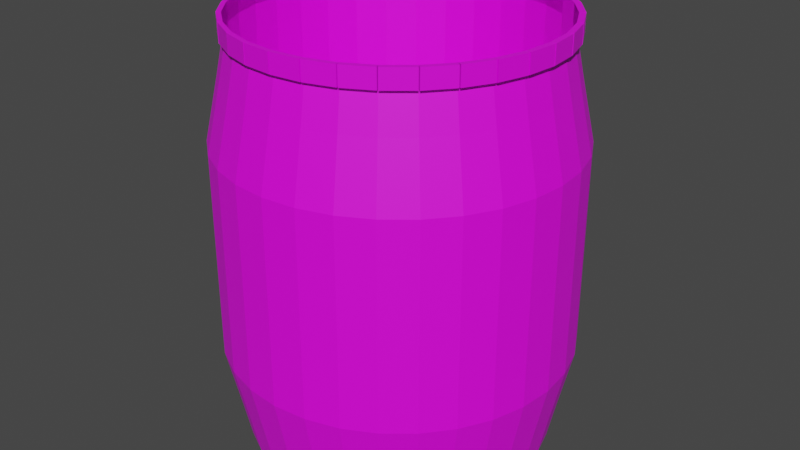 # Source: barrel_1.blend  (saved by Blender 2.80.75; exported with 4.5.12 LTS)
import bpy
from mathutils import Matrix  # noqa: F401  (used for matrix-valued properties, if any)

bpy.ops.wm.read_factory_settings(use_empty=True)
scene = bpy.context.scene
scene.name = 'Scene'

# ---- collections
col_collection = bpy.data.collections.new('Collection'); scene.collection.children.link(col_collection)

# ---- images (referenced by path relative to the original .blend; pixels are not part of the script)
import os
ASSET_DIR = os.environ.get("B2B_ASSET_DIR", "")  # directory of the original .blend (textures are referenced by path, not embedded)
HERE = os.path.dirname(os.path.abspath(__file__))  # packed textures are extracted next to this script under _unpacked/

def load_image(name, relpath, width, height, colorspace="sRGB"):
    """Load a texture the original file referenced (path relative to the .blend, or extracted next to this script)."""
    p = next((c for c in (os.path.join(HERE, relpath), os.path.join(ASSET_DIR, relpath)) if relpath and os.path.exists(c)), "")
    if p:
        img = bpy.data.images.load(p, check_existing=True)
        img.name = name
    else:  # same state as the original file: an image datablock whose file is absent (Cycles renders it pink)
        img = bpy.data.images.new(name, width, height)
        img.source = "FILE"
        img.filepath = "//" + (relpath or name)
    img.colorspace_settings.name = colorspace
    return img
img_dark_wood_2_jpg = load_image('dark_wood_2.jpg', 'dark_wood_2.jpg', 1024, 1024, 'sRGB')
img_stained_iron_jpg = load_image('stained_iron.jpg', 'stained_iron.jpg', 1024, 1024, 'sRGB')
img_dark_iron_jpg = load_image('dark_iron.jpg', 'dark_iron.jpg', 1024, 1024, 'sRGB')

# ---- materials (node trees are filled in below, after node groups)
mat_dark_wood = bpy.data.materials.new('Dark Wood')
mat_dark_wood.use_transparent_shadow = False
mat_stained_iron = bpy.data.materials.new('Stained Iron')
mat_stained_iron.use_transparent_shadow = False
mat_dark_iron = bpy.data.materials.new('Dark Iron')
mat_dark_iron.use_transparent_shadow = False

# ---- material node trees
mat_dark_wood.use_nodes = True; mat_dark_wood.node_tree.nodes.clear()
_N = mat_dark_wood.node_tree.nodes; _L = mat_dark_wood.node_tree.links
n0 = _N.new('ShaderNodeOutputMaterial'); n0.name = 'Material Output'; n0.location = (300, 300)
n1 = _N.new('ShaderNodeBsdfPrincipled'); n1.name = 'Principled BSDF'; n1.location = (10, 300)
n1.distribution = 'GGX'
n1.subsurface_method = 'BURLEY'
n1.inputs[3].default_value = 1.45
n1.inputs[27].default_value = (0.0, 0.0, 0.0, 1.0)
n1.inputs[28].default_value = 1.0
n2 = _N.new('ShaderNodeTexImage'); n2.name = 'Image Texture'; n2.location = (-280, 270)
n2.image = img_dark_wood_2_jpg
_L.new(n1.outputs[0], n0.inputs[0])
_L.new(n2.outputs[0], n1.inputs[0])
n0.is_active_output = True
mat_stained_iron.use_nodes = True; mat_stained_iron.node_tree.nodes.clear()
_N = mat_stained_iron.node_tree.nodes; _L = mat_stained_iron.node_tree.links
n0 = _N.new('ShaderNodeOutputMaterial'); n0.name = 'Material Output'; n0.location = (300, 300)
n1 = _N.new('ShaderNodeBsdfPrincipled'); n1.name = 'Principled BSDF'; n1.location = (10, 300)
n1.distribution = 'GGX'
n1.subsurface_method = 'BURLEY'
n1.inputs[3].default_value = 1.45
n1.inputs[27].default_value = (0.0, 0.0, 0.0, 1.0)
n1.inputs[28].default_value = 1.0
n2 = _N.new('ShaderNodeTexImage'); n2.name = 'Image Texture'; n2.location = (-280, 270)
n2.image = img_stained_iron_jpg
_L.new(n1.outputs[0], n0.inputs[0])
_L.new(n2.outputs[0], n1.inputs[0])
n0.is_active_output = True
mat_dark_iron.use_nodes = True; mat_dark_iron.node_tree.nodes.clear()
_N = mat_dark_iron.node_tree.nodes; _L = mat_dark_iron.node_tree.links
n0 = _N.new('ShaderNodeOutputMaterial'); n0.name = 'Material Output'; n0.location = (300, 300)
n1 = _N.new('ShaderNodeBsdfPrincipled'); n1.name = 'Principled BSDF'; n1.location = (10, 300)
n1.distribution = 'GGX'
n1.subsurface_method = 'BURLEY'
n1.inputs[3].default_value = 1.45
n1.inputs[27].default_value = (0.0, 0.0, 0.0, 1.0)
n1.inputs[28].default_value = 1.0
n2 = _N.new('ShaderNodeTexImage'); n2.name = 'Image Texture'; n2.location = (-280, 270)
n2.image = img_dark_iron_jpg
_L.new(n1.outputs[0], n0.inputs[0])
_L.new(n2.outputs[0], n1.inputs[0])
n0.is_active_output = True

# ---- world
world_world = bpy.data.worlds.new('World'); scene.world = world_world
world_world.use_nodes = True; world_world.node_tree.nodes.clear()
_N = world_world.node_tree.nodes; _L = world_world.node_tree.links
n0 = _N.new('ShaderNodeOutputWorld'); n0.name = 'World Output'; n0.location = (300, 300)
n1 = _N.new('ShaderNodeBackground'); n1.name = 'Background'; n1.location = (10, 300)
n1.inputs[0].default_value = (0.05088, 0.05088, 0.05088, 1.0)
_L.new(n1.outputs[0], n0.inputs[0])
n0.is_active_output = True
world_world.color = (0.05088, 0.05088, 0.05088)
world_world.use_sun_shadow = False
world_world.sun_shadow_jitter_overblur = 0.0

# ---- meshes
me_cylinder = bpy.data.meshes.new('Cylinder')
me_cylinder.from_pydata([(0.0, 1.0, -1.0), (0.0, 1.0, 1.0), (0.1951, 0.9808, -1.0), (0.1951, 0.9808, 1.0), (0.3827, 0.9239, -1.0), (0.3827, 0.9239, 1.0), (0.5556, 0.8315, -1.0), (0.5556, 0.8315, 1.0), (0.7071, 0.7071, -1.0), (0.7071, 0.7071, 1.0), (0.8315, 0.5556, -1.0), (0.8315, 0.5556, 1.0), (0.9239, 0.3827, -1.0), (0.9239, 0.3827, 1.0), (0.9808, 0.1951, -1.0), (0.9808, 0.1951, 1.0), (1.0, 7.55e-08, -1.0), (1.0, 7.55e-08, 1.0), (0.9808, -0.1951, -1.0), (0.9808, -0.1951, 1.0), (0.9239, -0.3827, -1.0), (0.9239, -0.3827, 1.0), (0.8315, -0.5556, -1.0), (0.8315, -0.5556, 1.0), (0.7071, -0.7071, -1.0), (0.7071, -0.7071, 1.0), (0.5556, -0.8315, -1.0), (0.5556, -0.8315, 1.0), (0.3827, -0.9239, -1.0), (0.3827, -0.9239, 1.0), (0.1951, -0.9808, -1.0), (0.1951, -0.9808, 1.0), (-3.258e-07, -1.0, -1.0), (-3.258e-07, -1.0, 1.0), (-0.1951, -0.9808, -1.0), (-0.1951, -0.9808, 1.0), (-0.3827, -0.9239, -1.0), (-0.3827, -0.9239, 1.0), (-0.5556, -0.8315, -1.0), (-0.5556, -0.8315, 1.0), (-0.7071, -0.7071, -1.0), (-0.7071, -0.7071, 1.0), (-0.8315, -0.5556, -1.0), (-0.8315, -0.5556, 1.0), (-0.9239, -0.3827, -1.0), (-0.9239, -0.3827, 1.0), (-0.9808, -0.1951, -1.0), (-0.9808, -0.1951, 1.0), (-1.0, 9.656e-07, -1.0), (-1.0, 9.656e-07, 1.0), (-0.9808, 0.1951, -1.0), (-0.9808, 0.1951, 1.0), (-0.9239, 0.3827, -1.0), (-0.9239, 0.3827, 1.0), (-0.8315, 0.5556, -1.0), (-0.8315, 0.5556, 1.0), (-0.7071, 0.7071, -1.0), (-0.7071, 0.7071, 1.0), (-0.5556, 0.8315, -1.0), (-0.5556, 0.8315, 1.0), (-0.3827, 0.9239, -1.0), (-0.3827, 0.9239, 1.0), (-0.1951, 0.9808, -1.0), (-0.1951, 0.9808, 1.0), (-5.305e-09, 1.05, -0.817), (-5.305e-09, 1.05, 0.817), (0.2048, 1.03, 0.817), (0.2048, 1.03, -0.817), (0.4018, 0.9701, 0.817), (0.4018, 0.9701, -0.817), (0.5833, 0.873, 0.817), (0.5833, 0.873, -0.817), (0.7425, 0.7425, 0.817), (0.7425, 0.7425, -0.817), (0.873, 0.5833, 0.817), (0.873, 0.5833, -0.817), (0.9701, 0.4018, 0.817), (0.9701, 0.4018, -0.817), (1.03, 0.2048, 0.817), (1.03, 0.2048, -0.817), (1.05, 6.354e-08, 0.817), (1.05, 6.354e-08, -0.817), (1.03, -0.2048, 0.817), (1.03, -0.2048, -0.817), (0.9701, -0.4018, 0.817), (0.9701, -0.4018, -0.817), (0.873, -0.5833, 0.817), (0.873, -0.5833, -0.817), (0.7425, -0.7425, 0.817), (0.7425, -0.7425, -0.817), (0.5833, -0.873, 0.817), (0.5833, -0.873, -0.817), (0.4018, -0.9701, 0.817), (0.4018, -0.9701, -0.817), (0.2048, -1.03, 0.817), (0.2048, -1.03, -0.817), (-3.474e-07, -1.05, 0.817), (-3.474e-07, -1.05, -0.817), (-0.2048, -1.03, 0.817), (-0.2048, -1.03, -0.817), (-0.4018, -0.9701, 0.817), (-0.4018, -0.9701, -0.817), (-0.5833, -0.873, 0.817), (-0.5833, -0.873, -0.817), (-0.7425, -0.7425, 0.817), (-0.7425, -0.7425, -0.817), (-0.873, -0.5833, 0.817), (-0.873, -0.5833, -0.817), (-0.9701, -0.4018, 0.817), (-0.9701, -0.4018, -0.817), (-1.03, -0.2048, 0.817), (-1.03, -0.2048, -0.817), (-1.05, 9.981e-07, 0.817), (-1.05, 9.981e-07, -0.817), (-1.03, 0.2048, 0.817), (-1.03, 0.2048, -0.817), (-0.9701, 0.4018, 0.817), (-0.9701, 0.4018, -0.817), (-0.873, 0.5833, 0.817), (-0.873, 0.5833, -0.817), (-0.7425, 0.7425, 0.817), (-0.7425, 0.7425, -0.817), (-0.5833, 0.873, 0.817), (-0.5833, 0.873, -0.817), (-0.4018, 0.9701, 0.817), (-0.4018, 0.9701, -0.817), (-0.2048, 1.03, 0.817), (-0.2048, 1.03, -0.817), (-5.35e-09, 1.139, -0.5079), (-5.35e-09, 1.139, 0.5079), (0.2223, 1.117, 0.5079), (0.2223, 1.117, -0.5079), (0.436, 1.053, 0.5079), (0.436, 1.053, -0.5079), (0.633, 0.9473, 0.5079), (0.633, 0.9473, -0.5079), (0.8056, 0.8056, 0.5079), (0.8056, 0.8056, -0.5079), (0.9473, 0.633, 0.5079), (0.9473, 0.633, -0.5079), (1.053, 0.436, 0.5079), (1.053, 0.436, -0.5079), (1.117, 0.2223, 0.5079), (1.117, 0.2223, -0.5079), (1.139, 4.34e-08, 0.5079), (1.139, 4.34e-08, -0.5079), (1.117, -0.2223, 0.5079), (1.117, -0.2223, -0.5079), (1.053, -0.436, 0.5079), (1.053, -0.436, -0.5079), (0.9473, -0.633, 0.5079), (0.9473, -0.633, -0.5079), (0.8056, -0.8056, 0.5079), (0.8056, -0.8056, -0.5079), (0.633, -0.9473, 0.5079), (0.633, -0.9473, -0.5079), (0.436, -1.053, 0.5079), (0.436, -1.053, -0.5079), (0.2223, -1.117, 0.5079), (0.2223, -1.117, -0.5079), (-3.766e-07, -1.139, 0.5079), (-3.766e-07, -1.139, -0.5079), (-0.2223, -1.117, 0.5079), (-0.2223, -1.117, -0.5079), (-0.436, -1.053, 0.5079), (-0.436, -1.053, -0.5079), (-0.633, -0.9473, 0.5079), (-0.633, -0.9473, -0.5079), (-0.8056, -0.8056, 0.5079), (-0.8056, -0.8056, -0.5079), (-0.9473, -0.633, 0.5079), (-0.9473, -0.633, -0.5079), (-1.053, -0.436, 0.5079), (-1.053, -0.436, -0.5079), (-1.117, -0.2223, 0.5079), (-1.117, -0.2223, -0.5079), (-1.139, 1.057e-06, 0.5079), (-1.139, 1.057e-06, -0.5079), (-1.117, 0.2223, 0.5079), (-1.117, 0.2223, -0.5079), (-1.053, 0.436, 0.5079), (-1.053, 0.436, -0.5079), (-0.9473, 0.633, 0.5079), (-0.9473, 0.633, -0.5079), (-0.8056, 0.8056, 0.5079), (-0.8056, 0.8056, -0.5079), (-0.633, 0.9473, 0.5079), (-0.633, 0.9473, -0.5079), (-0.436, 1.053, 0.5079), (-0.436, 1.053, -0.5079), (-0.2223, 1.117, 0.5079), (-0.2223, 1.117, -0.5079), (0.1951, 0.9808, 1.0), (0.0, 1.0, 1.0), (0.3827, 0.9239, 1.0), (0.5556, 0.8315, 1.0), (0.7071, 0.7071, 1.0), (0.8315, 0.5556, 1.0), (0.9239, 0.3827, 1.0), (0.9808, 0.1951, 1.0), (1.0, 7.55e-08, 1.0), (0.9808, -0.1951, 1.0), (0.9239, -0.3827, 1.0), (0.8315, -0.5556, 1.0), (0.7071, -0.7071, 1.0), (0.5556, -0.8315, 1.0), (0.3827, -0.9239, 1.0), (0.1951, -0.9808, 1.0), (-3.258e-07, -1.0, 1.0), (-0.1951, -0.9808, 1.0), (-0.3827, -0.9239, 1.0), (-0.5556, -0.8315, 1.0), (-0.7071, -0.7071, 1.0), (-0.8315, -0.5556, 1.0), (-0.9239, -0.3827, 1.0), (-0.9808, -0.1951, 1.0), (-1.0, 9.656e-07, 1.0), (-0.9808, 0.1951, 1.0), (-0.9239, 0.3827, 1.0), (-0.8315, 0.5556, 1.0), (-0.7071, 0.7071, 1.0), (-0.5556, 0.8315, 1.0), (-0.3827, 0.9239, 1.0), (-0.1951, 0.9808, 1.0), (0.1951, 0.9808, 1.091), (-1.059e-08, 1.0, 1.091), (0.3827, 0.9239, 1.091), (0.5556, 0.8315, 1.091), (0.7071, 0.7071, 1.091), (0.8315, 0.5556, 1.091), (0.9239, 0.3827, 1.091), (0.9808, 0.1951, 1.091), (1.0, 7.55e-08, 1.091), (0.9808, -0.1951, 1.091), (0.9239, -0.3827, 1.091), (0.8315, -0.5556, 1.091), (0.7071, -0.7071, 1.091), (0.5556, -0.8315, 1.091), (0.3827, -0.9239, 1.091), (0.1951, -0.9808, 1.091), (-3.364e-07, -1.0, 1.091), (-0.1951, -0.9808, 1.091), (-0.3827, -0.9239, 1.091), (-0.5556, -0.8315, 1.091), (-0.7071, -0.7071, 1.091), (-0.8315, -0.5556, 1.091), (-0.9239, -0.3827, 1.091), (-0.9808, -0.1951, 1.091), (-1.0, 9.656e-07, 1.091), (-0.9808, 0.1951, 1.091), (-0.9239, 0.3827, 1.091), (-0.8315, 0.5556, 1.091), (-0.7071, 0.7071, 1.091), (-0.5556, 0.8315, 1.091), (-0.3827, 0.9239, 1.091), (-0.1951, 0.9808, 1.091), (0.1951, 0.9808, 1.091), (-1.059e-08, 1.0, 1.091), (0.3827, 0.9239, 1.091), (0.5556, 0.8315, 1.091), (0.7071, 0.7071, 1.091), (0.8315, 0.5556, 1.091), (0.9239, 0.3827, 1.091), (0.9808, 0.1951, 1.091), (1.0, 7.55e-08, 1.091), (0.9808, -0.1951, 1.091), (0.9239, -0.3827, 1.091), (0.8315, -0.5556, 1.091), (0.7071, -0.7071, 1.091), (0.5556, -0.8315, 1.091), (0.3827, -0.9239, 1.091), (0.1951, -0.9808, 1.091), (-3.364e-07, -1.0, 1.091), (-0.1951, -0.9808, 1.091), (-0.3827, -0.9239, 1.091), (-0.5556, -0.8315, 1.091), (-0.7071, -0.7071, 1.091), (-0.8315, -0.5556, 1.091), (-0.9239, -0.3827, 1.091), (-0.9808, -0.1951, 1.091), (-1.0, 9.656e-07, 1.091), (-0.9808, 0.1951, 1.091), (-0.9239, 0.3827, 1.091), (-0.8315, 0.5556, 1.091), (-0.7071, 0.7071, 1.091), (-0.5556, 0.8315, 1.091), (-0.3827, 0.9239, 1.091), (-0.1951, 0.9808, 1.091), (0.1951, 0.9808, -0.1818), (-8.882e-16, 1.0, -0.1818), (0.3827, 0.9239, -0.1818), (0.5556, 0.8315, -0.1818), (0.7071, 0.7071, -0.1818), (0.8315, 0.5556, -0.1818), (0.9239, 0.3827, -0.1818), (0.9808, 0.1951, -0.1818), (1.0, 7.55e-08, -0.1818), (0.9808, -0.1951, -0.1818), (0.9239, -0.3827, -0.1818), (0.8315, -0.5556, -0.1818), (0.7071, -0.7071, -0.1818), (0.5556, -0.8315, -0.1818), (0.3827, -0.9239, -0.1818), (0.1951, -0.9808, -0.1818), (-3.258e-07, -1.0, -0.1818), (-0.1951, -0.9808, -0.1818), (-0.3827, -0.9239, -0.1818), (-0.5556, -0.8315, -0.1818), (-0.7071, -0.7071, -0.1818), (-0.8315, -0.5556, -0.1818), (-0.9239, -0.3827, -0.1818), (-0.9808, -0.1951, -0.1818), (-1.0, 9.656e-07, -0.1818), (-0.9808, 0.1951, -0.1818), (-0.9239, 0.3827, -0.1818), (-0.8315, 0.5556, -0.1818), (-0.7071, 0.7071, -0.1818), (-0.5556, 0.8315, -0.1818), (-0.3827, 0.9239, -0.1818), (-0.1951, 0.9808, -0.1818), (0.7071, 0.7071, 1.0), (0.5556, 0.8315, 1.0), (0.7071, 0.7071, 1.091), (0.5556, 0.8315, 1.091), (0.7329, 0.7385, 1.0), (0.5814, 0.8629, 1.0), (0.7329, 0.7385, 1.091), (0.5814, 0.8629, 1.091), (0.5744, 0.8666, 1.0), (0.4015, 0.959, 1.0), (0.5744, 0.8666, 1.091), (0.4015, 0.959, 1.091), (0.394, 0.9613, 1.0), (0.2064, 1.018, 1.0), (0.394, 0.9613, 1.091), (0.2064, 1.018, 1.091), (0.1988, 1.019, 1.0), (0.003759, 1.038, 1.0), (0.1988, 1.019, 1.091), (0.003759, 1.038, 1.091), (-0.003686, 1.037, 1.0), (-0.1988, 1.018, 1.0), (-0.003686, 1.037, 1.091), (-0.1988, 1.018, 1.091), (-0.2058, 1.016, 1.0), (-0.3934, 0.9592, 1.0), (-0.2058, 1.016, 1.091), (-0.3934, 0.9592, 1.091), (-0.3997, 0.9558, 1.0), (-0.5726, 0.8634, 1.0), (-0.3997, 0.9558, 1.091), (-0.5726, 0.8634, 1.091), (-0.5556, 0.8315, 1.091), (-0.7071, 0.7071, 1.091), (-0.5556, 0.8315, -0.1818), (-0.7071, 0.7071, -0.1818), (-0.5781, 0.8589, 1.0), (-0.7296, 0.7345, 1.0), (-0.5781, 0.8589, 1.091), (-0.7296, 0.7345, 1.091), (-0.734, 0.7292, 1.0), (-0.8584, 0.5776, 1.0), (-0.734, 0.7292, 1.091), (-0.8584, 0.5776, 1.091), (-0.8616, 0.5717, 1.0), (-0.954, 0.3988, 1.0), (-0.8616, 0.5717, 1.091), (-0.954, 0.3988, 1.091), (-0.9559, 0.3924, 1.0), (-1.013, 0.2048, 1.0), (-0.9559, 0.3924, 1.091), (-1.013, 0.2048, 1.091), (-1.013, 0.1983, 1.0), (-1.033, 0.003219, 1.0), (-1.013, 0.1983, 1.091), (-1.033, 0.003219, 1.091), (-1.032, -0.003155, 1.0), (-1.013, -0.1982, 1.0), (-1.032, -0.003155, 1.091), (-1.013, -0.1982, 1.091), (-1.011, -0.2043, 1.0), (-0.9541, -0.3919, 1.0), (-1.011, -0.2043, 1.091), (-0.9541, -0.3919, 1.091), (-0.9512, -0.3973, 1.0), (-0.8588, -0.5702, 1.0), (-0.9512, -0.3973, 1.091), (-0.8588, -0.5702, 1.091), (-0.855, -0.5748, 1.0), (-0.7306, -0.7264, 1.0), (-0.855, -0.5748, 1.091), (-0.7306, -0.7264, 1.091), (-0.726, -0.7301, 1.0), (-0.5745, -0.8545, 1.0), (-0.726, -0.7301, 1.091), (-0.5745, -0.8545, 1.091), (-0.5693, -0.8572, 1.0), (-0.3965, -0.9497, 1.0), (-0.5693, -0.8572, 1.091), (-0.3965, -0.9497, 1.091), (-0.391, -0.9513, 1.0), (-0.2034, -1.008, 1.0), (-0.391, -0.9513, 1.091), (-0.2034, -1.008, 1.091), (-0.1978, -1.009, 1.0), (-0.002756, -1.028, 1.0), (-0.1978, -1.009, 1.091), (-0.002756, -1.028, 1.091), (0.002702, -1.027, 1.0), (0.1978, -1.008, 1.0), (0.002702, -1.027, 1.091), (0.1978, -1.008, 1.091), (0.1951, -0.9808, 1.091), (0.3827, -0.9239, 1.091), (0.1951, -0.9808, -0.1818), (0.3827, -0.9239, -0.1818), (0.2029, -1.007, 1.0), (0.3905, -0.9498, 1.0), (0.2029, -1.007, 1.091), (0.3905, -0.9498, 1.091), (0.3952, -0.9473, 1.0), (0.5681, -0.8549, 1.0), (0.3952, -0.9473, 1.091), (0.5681, -0.8549, 1.091), (0.5721, -0.8516, 1.0), (0.7236, -0.7272, 1.0), (0.5721, -0.8516, 1.091), (0.7236, -0.7272, 1.091), (0.7268, -0.7233, 1.0), (0.8512, -0.5718, 1.0), (0.7268, -0.7233, 1.091), (0.8512, -0.5718, 1.091), (0.8535, -0.5674, 1.0), (0.9459, -0.3945, 1.0), (0.8535, -0.5674, 1.091), (0.9459, -0.3945, 1.091), (0.9239, -0.3827, 1.091), (0.9808, -0.1951, 1.091), (0.9239, -0.3827, -0.1818), (0.9808, -0.1951, -0.1818), (0.9474, -0.3898, 1.0), (1.004, -0.2022, 1.0), (0.9474, -0.3898, 1.091), (1.004, -0.2022, 1.091), (1.005, -0.1974, 1.0), (1.024, -0.002359, 1.0), (1.005, -0.1974, 1.091), (1.024, -0.002359, 1.091), (1.023, 0.002314, 1.0), (1.004, 0.1974, 1.0), (1.023, 0.002314, 1.091), (1.004, 0.1974, 1.091), (1.003, 0.2018, 1.0), (0.946, 0.3894, 1.0), (1.003, 0.2018, 1.091), (0.946, 0.3894, 1.091), (0.9439, 0.3934, 1.0), (0.8515, 0.5663, 1.0), (0.9439, 0.3934, 1.091), (0.8515, 0.5663, 1.091), (0.8623, 0.5809, 1.0), (0.7379, 0.7324, 1.0), (0.8623, 0.5809, 1.091), (0.7379, 0.7324, 1.091), (0.7379, 0.7324, 1.091), (0.7379, 0.7324, 1.0), (0.9584, 0.4011, 1.0), (0.866, 0.574, 1.0), (0.9584, 0.4011, 1.091), (0.866, 0.574, 1.091), (1.017, 0.2062, 1.0), (0.9606, 0.3938, 1.0), (1.017, 0.2062, 1.091), (0.9606, 0.3938, 1.091), (1.037, 0.003686, 1.0), (1.018, 0.1988, 1.0), (1.037, 0.003686, 1.091), (1.018, 0.1988, 1.091), (0.9808, -0.1951, 1.091), (1.0, 7.55e-08, 1.091), (1.005, -0.1974, 1.091), (1.024, -0.002359, 1.091), (1.017, -0.1987, 1.0), (1.037, -0.003615, 1.0), (1.017, -0.1987, 1.091), (1.037, -0.003615, 1.091), (0.9585, -0.3932, 1.0), (1.015, -0.2056, 1.0), (0.9585, -0.3932, 1.091), (1.015, -0.2056, 1.091), (0.8628, -0.5723, 1.0), (0.9552, -0.3994, 1.0), (0.8628, -0.5723, 1.091), (0.9552, -0.3994, 1.091), (0.734, -0.7292, 1.0), (0.8584, -0.5776, 1.0), (0.734, -0.7292, 1.091), (0.8584, -0.5776, 1.091), (0.5772, -0.8579, 1.0), (0.7288, -0.7335, 1.0), (0.5772, -0.8579, 1.091), (0.7288, -0.7335, 1.091), (0.3985, -0.9534, 1.0), (0.5714, -0.861, 1.0), (0.3985, -0.9534, 1.091), (0.5714, -0.861, 1.091), (0.2046, -1.012, 1.0), (0.3922, -0.9553, 1.0), (0.2046, -1.012, 1.091), (0.3922, -0.9553, 1.091), (0.003156, -1.032, 1.0), (0.1982, -1.013, 1.0), (0.003156, -1.032, 1.091), (0.1982, -1.013, 1.091), (-0.1982, -1.012, 1.0), (-0.003096, -1.031, 1.0), (-0.1982, -1.012, 1.091), (-0.003096, -1.031, 1.091), (-0.3917, -0.9535, 1.0), (-0.2041, -1.01, 1.0), (-0.3917, -0.9535, 1.091), (-0.2041, -1.01, 1.091)], [(203, 299)], [(65, 1, 3, 66), (66, 3, 5, 68), (68, 5, 7, 70), (70, 7, 9, 72), (72, 9, 11, 74), (74, 11, 13, 76), (76, 13, 15, 78), (78, 15, 17, 80), (80, 17, 19, 82), (82, 19, 21, 84), (84, 21, 23, 86), (86, 23, 25, 88), (88, 25, 27, 90), (90, 27, 29, 92), (92, 29, 31, 94), (94, 31, 33, 96), (96, 33, 35, 98), (98, 35, 37, 100), (100, 37, 39, 102), (102, 39, 41, 104), (104, 41, 43, 106), (106, 43, 45, 108), (108, 45, 47, 110), (110, 47, 49, 112), (112, 49, 51, 114), (114, 51, 53, 116), (116, 53, 55, 118), (118, 55, 57, 120), (120, 57, 59, 122), (122, 59, 61, 124), (21, 19, 201, 202), (124, 61, 63, 126), (126, 63, 1, 65), (0, 2, 4, 6, 8, 10, 12, 14, 16, 18, 20, 22, 24, 26, 28, 30, 32, 34, 36, 38, 40, 42, 44, 46, 48, 50, 52, 54, 56, 58, 60, 62), (62, 127, 64, 0), (190, 126, 65, 129), (60, 125, 127, 62), (188, 124, 126, 190), (58, 123, 125, 60), (186, 122, 124, 188), (56, 121, 123, 58), (184, 120, 122, 186), (54, 119, 121, 56), (182, 118, 120, 184), (52, 117, 119, 54), (180, 116, 118, 182), (50, 115, 117, 52), (178, 114, 116, 180), (48, 113, 115, 50), (176, 112, 114, 178), (46, 111, 113, 48), (174, 110, 112, 176), (44, 109, 111, 46), (172, 108, 110, 174), (42, 107, 109, 44), (170, 106, 108, 172), (40, 105, 107, 42), (168, 104, 106, 170), (38, 103, 105, 40), (166, 102, 104, 168), (36, 101, 103, 38), (164, 100, 102, 166), (34, 99, 101, 36), (162, 98, 100, 164), (32, 97, 99, 34), (160, 96, 98, 162), (30, 95, 97, 32), (158, 94, 96, 160), (28, 93, 95, 30), (156, 92, 94, 158), (26, 91, 93, 28), (154, 90, 92, 156), (24, 89, 91, 26), (152, 88, 90, 154), (22, 87, 89, 24), (150, 86, 88, 152), (20, 85, 87, 22), (148, 84, 86, 150), (18, 83, 85, 20), (146, 82, 84, 148), (16, 81, 83, 18), (144, 80, 82, 146), (14, 79, 81, 16), (142, 78, 80, 144), (12, 77, 79, 14), (140, 76, 78, 142), (10, 75, 77, 12), (138, 74, 76, 140), (8, 73, 75, 10), (136, 72, 74, 138), (6, 71, 73, 8), (134, 70, 72, 136), (4, 69, 71, 6), (132, 68, 70, 134), (2, 67, 69, 4), (130, 66, 68, 132), (0, 64, 67, 2), (129, 65, 66, 130), (64, 128, 131, 67), (128, 129, 130, 131), (67, 131, 133, 69), (131, 130, 132, 133), (69, 133, 135, 71), (133, 132, 134, 135), (71, 135, 137, 73), (135, 134, 136, 137), (73, 137, 139, 75), (137, 136, 138, 139), (75, 139, 141, 77), (139, 138, 140, 141), (77, 141, 143, 79), (141, 140, 142, 143), (79, 143, 145, 81), (143, 142, 144, 145), (81, 145, 147, 83), (145, 144, 146, 147), (83, 147, 149, 85), (147, 146, 148, 149), (85, 149, 151, 87), (149, 148, 150, 151), (87, 151, 153, 89), (151, 150, 152, 153), (89, 153, 155, 91), (153, 152, 154, 155), (91, 155, 157, 93), (155, 154, 156, 157), (93, 157, 159, 95), (157, 156, 158, 159), (95, 159, 161, 97), (159, 158, 160, 161), (97, 161, 163, 99), (161, 160, 162, 163), (99, 163, 165, 101), (163, 162, 164, 165), (101, 165, 167, 103), (165, 164, 166, 167), (103, 167, 169, 105), (167, 166, 168, 169), (105, 169, 171, 107), (169, 168, 170, 171), (107, 171, 173, 109), (171, 170, 172, 173), (109, 173, 175, 111), (173, 172, 174, 175), (111, 175, 177, 113), (175, 174, 176, 177), (113, 177, 179, 115), (177, 176, 178, 179), (115, 179, 181, 117), (179, 178, 180, 181), (117, 181, 183, 119), (181, 180, 182, 183), (119, 183, 185, 121), (183, 182, 184, 185), (121, 185, 187, 123), (185, 184, 186, 187), (123, 187, 189, 125), (187, 186, 188, 189), (125, 189, 191, 127), (189, 188, 190, 191), (127, 191, 128, 64), (191, 190, 129, 128), (218, 217, 249, 250), (39, 37, 210, 211), (57, 55, 219, 220), (13, 11, 197, 198), (31, 29, 206, 207), (49, 47, 215, 216), (5, 3, 192, 194), (23, 21, 202, 203), (41, 39, 211, 212), (59, 57, 220, 221), (15, 13, 198, 199), (33, 31, 207, 208), (51, 49, 216, 217), (7, 5, 194, 195), (25, 23, 203, 204), (43, 41, 212, 213), (61, 59, 221, 222), (17, 15, 199, 200), (35, 33, 208, 209), (53, 51, 217, 218), (9, 7, 195, 196), (27, 25, 204, 205), (45, 43, 213, 214), (63, 61, 222, 223), (19, 17, 200, 201), (37, 35, 209, 210), (55, 53, 218, 219), (11, 9, 196, 197), (29, 27, 205, 206), (47, 45, 214, 215), (3, 1, 193, 192), (1, 63, 223, 193), (238, 237, 269, 270), (205, 204, 236, 237), (219, 218, 250, 251), (206, 205, 237, 238), (192, 193, 225, 224), (220, 219, 251, 252), (207, 206, 238, 239), (194, 192, 224, 226), (221, 220, 252, 253), (208, 207, 239, 240), (195, 194, 226, 227), (222, 221, 253, 254), (209, 208, 240, 241), (196, 195, 321, 320), (223, 222, 254, 255), (210, 209, 241, 242), (197, 196, 228, 229), (193, 223, 255, 225), (211, 210, 242, 243), (198, 197, 229, 230), (212, 211, 243, 244), (199, 198, 230, 231), (213, 212, 244, 245), (200, 199, 231, 232), (246, 214, 384, 386), (201, 200, 232, 233), (215, 214, 246, 247), (202, 201, 233, 234), (216, 215, 247, 248), (203, 202, 234, 235), (217, 216, 248, 249), (204, 203, 235, 236), (273, 272, 304, 305), (224, 225, 257, 256), (252, 251, 283, 284), (239, 238, 270, 271), (226, 224, 256, 258), (253, 252, 284, 285), (240, 239, 271, 272), (227, 226, 258, 259), (254, 253, 285, 286), (241, 240, 272, 273), (228, 227, 259, 260), (255, 254, 286, 287), (242, 241, 273, 274), (229, 228, 260, 261), (225, 255, 287, 257), (243, 242, 274, 275), (230, 229, 261, 262), (244, 243, 275, 276), (231, 230, 262, 263), (245, 244, 276, 277), (232, 231, 263, 264), (246, 245, 277, 278), (233, 232, 264, 265), (247, 246, 278, 279), (234, 233, 265, 266), (248, 247, 279, 280), (235, 234, 266, 267), (249, 248, 280, 281), (236, 235, 267, 268), (250, 249, 281, 282), (237, 236, 268, 269), (251, 250, 282, 283), (288, 289, 319, 318, 317, 316, 315, 314, 313, 312, 311, 310, 309, 308, 307, 306, 305, 304, 303, 302, 301, 300, 299, 298, 297, 296, 295, 294, 293, 292, 291, 290), (260, 259, 291, 292), (287, 286, 318, 319), (274, 273, 305, 306), (261, 260, 292, 293), (257, 287, 319, 289), (275, 274, 306, 307), (262, 261, 293, 294), (276, 275, 307, 308), (263, 262, 294, 295), (277, 276, 308, 309), (264, 263, 295, 296), (278, 277, 309, 310), (265, 264, 296, 297), (279, 278, 310, 311), (298, 266, 436, 438), (280, 279, 311, 312), (267, 266, 298, 299), (281, 280, 312, 313), (268, 267, 299, 300), (282, 281, 313, 314), (269, 268, 300, 301), (283, 282, 314, 315), (270, 269, 301, 302), (256, 257, 289, 288), (284, 283, 315, 316), (271, 270, 413, 412), (258, 256, 288, 290), (284, 316, 355, 353), (272, 271, 303, 304), (259, 258, 290, 291), (286, 285, 317, 318), (218, 217, 369, 368), (280, 281, 374, 375), (280, 216, 376, 378), (278, 279, 382, 383), (278, 214, 213, 277), (213, 212, 389, 388), (276, 212, 392, 394), (211, 210, 397, 396), (209, 273, 403, 401), (208, 209, 404, 405), (271, 207, 409, 411), (207, 271, 270, 206), (270, 269, 423, 422), (205, 269, 426, 424), (268, 267, 431, 430), (203, 267, 266, 202), (202, 266, 265, 201), (264, 447, 481, 479), (263, 199, 449, 451), (198, 199, 452, 453), (261, 197, 457, 459), (197, 261, 260, 196), (218, 282, 367, 365), (220, 219, 361, 360), (222, 221, 349, 348), (223, 222, 345, 344), (193, 223, 341, 340), (193, 257, 339, 337), (194, 192, 333, 332), (258, 259, 330, 331), (322, 320, 324, 326), (227, 228, 322, 323), (195, 227, 323, 321), (228, 196, 320, 322), (324, 325, 327, 326), (323, 322, 326, 327), (321, 323, 327, 325), (320, 321, 325, 324), (330, 328, 329, 331), (259, 195, 328, 330), (195, 194, 329, 328), (194, 258, 331, 329), (333, 335, 334, 332), (192, 256, 335, 333), (256, 258, 334, 335), (258, 194, 332, 334), (337, 339, 338, 336), (257, 256, 338, 339), (256, 192, 336, 338), (192, 193, 337, 336), (343, 342, 340, 341), (257, 193, 340, 342), (287, 257, 342, 343), (223, 287, 343, 341), (345, 347, 346, 344), (287, 223, 344, 346), (222, 286, 347, 345), (286, 287, 346, 347), (349, 351, 350, 348), (221, 285, 351, 349), (285, 286, 350, 351), (286, 222, 348, 350), (352, 353, 355, 354), (285, 284, 353, 352), (317, 285, 352, 354), (316, 317, 354, 355), (353, 220, 357, 359), (356, 358, 359, 357), (221, 352, 358, 356), (220, 221, 356, 357), (352, 353, 359, 358), (362, 360, 361, 363), (284, 220, 360, 362), (283, 284, 362, 363), (219, 283, 363, 361), (366, 364, 365, 367), (219, 218, 365, 364), (283, 219, 364, 366), (282, 283, 366, 367), (369, 371, 370, 368), (282, 218, 368, 370), (281, 282, 370, 371), (217, 281, 371, 369), (374, 372, 373, 375), (216, 280, 375, 373), (281, 217, 372, 374), (217, 216, 373, 372), (378, 376, 377, 379), (216, 215, 377, 376), (279, 280, 378, 379), (215, 279, 379, 377), (382, 380, 381, 383), (214, 278, 383, 381), (279, 215, 380, 382), (215, 214, 381, 380), (384, 385, 387, 386), (214, 213, 385, 384), (213, 245, 387, 385), (245, 246, 386, 387), (390, 388, 389, 391), (212, 276, 391, 389), (276, 277, 390, 391), (277, 213, 388, 390), (394, 392, 393, 395), (211, 275, 395, 393), (212, 211, 393, 392), (275, 276, 394, 395), (398, 396, 397, 399), (274, 275, 398, 399), (275, 211, 396, 398), (210, 274, 399, 397), (402, 400, 518, 520), (210, 209, 401, 400), (273, 274, 402, 403), (274, 210, 400, 402), (407, 405, 515, 517), (273, 272, 407, 406), (209, 273, 406, 404), (272, 208, 405, 407), (408, 410, 512, 510), (207, 208, 408, 409), (208, 272, 410, 408), (272, 271, 411, 410), (412, 413, 415, 414), (302, 303, 414, 415), (270, 302, 415, 413), (303, 271, 412, 414), (412, 207, 416, 418), (419, 418, 508, 509), (207, 206, 417, 416), (413, 412, 418, 419), (206, 413, 419, 417), (420, 422, 504, 502), (269, 205, 421, 423), (206, 270, 422, 420), (205, 206, 420, 421), (427, 425, 499, 501), (204, 205, 424, 425), (269, 268, 427, 426), (268, 204, 425, 427), (428, 430, 496, 494), (267, 203, 429, 431), (204, 268, 430, 428), (203, 204, 428, 429), (266, 267, 434, 435), (436, 437, 439, 438), (435, 434, 492, 493), (265, 297, 439, 437), (203, 202, 433, 432), (202, 266, 435, 433), (266, 265, 437, 436), (297, 298, 438, 439), (437, 201, 441, 443), (443, 441, 487, 489), (201, 202, 440, 441), (202, 436, 442, 440), (444, 446, 484, 482), (201, 265, 446, 444), (264, 200, 445, 447), (200, 201, 444, 445), (449, 448, 474, 475), (199, 200, 448, 449), (264, 263, 451, 450), (200, 264, 450, 448), (455, 453, 471, 473), (263, 262, 455, 454), (199, 263, 454, 452), (262, 198, 453, 455), (456, 458, 468, 466), (197, 198, 456, 457), (262, 261, 459, 458), (198, 262, 458, 456), (320, 260, 463, 465), (462, 460, 461, 464, 465, 463), (197, 196, 461, 460), (261, 197, 460, 462), (260, 261, 462, 463), (322, 320, 465, 464), (196, 322, 464, 461), (466, 468, 469, 467), (457, 456, 466, 467), (459, 457, 467, 469), (458, 459, 469, 468), (470, 472, 473, 471), (454, 455, 473, 472), (452, 454, 472, 470), (453, 452, 470, 471), (474, 476, 477, 475), (451, 449, 475, 477), (450, 451, 477, 476), (448, 450, 476, 474), (478, 479, 481, 480), (265, 264, 479, 478), (446, 265, 478, 480), (447, 446, 480, 481), (482, 484, 485, 483), (445, 444, 482, 483), (447, 445, 483, 485), (446, 447, 485, 484), (486, 488, 489, 487), (440, 442, 488, 486), (441, 440, 486, 487), (491, 493, 492, 490), (432, 433, 491, 490), (434, 432, 490, 492), (433, 435, 493, 491), (494, 496, 497, 495), (429, 428, 494, 495), (431, 429, 495, 497), (430, 431, 497, 496), (498, 500, 501, 499), (426, 427, 501, 500), (424, 426, 500, 498), (425, 424, 498, 499), (502, 504, 505, 503), (421, 420, 502, 503), (423, 421, 503, 505), (422, 423, 505, 504), (507, 509, 508, 506), (418, 416, 506, 508), (416, 417, 507, 506), (417, 419, 509, 507), (510, 512, 513, 511), (409, 408, 510, 511), (411, 409, 511, 513), (410, 411, 513, 512), (514, 516, 517, 515), (406, 407, 517, 516), (404, 406, 516, 514), (405, 404, 514, 515), (520, 518, 519, 521), (400, 401, 519, 518), (401, 403, 521, 519), (403, 402, 520, 521), (436, 437, 443, 489, 488, 442)])
me_cylinder.polygons.foreach_set('material_index', [0, 0, 0, 0, 0, 0, 0, 0, 0, 0, 0, 0, 0, 0, 0, 0, 0, 0, 0, 0, 0, 0, 0, 0, 0, 0, 0, 0, 0, 0, 0, 0, 0, 0, 0, 0, 0, 0, 0, 0, 0, 0, 0, 0, 0, 0, 0, 0, 0, 0, 0, 0, 0, 0, 0, 0, 0, 0, 0, 0, 0, 0, 0, 0, 0, 0, 0, 0, 0, 0, 0, 0, 0, 0, 0, 0, 0, 0, 0, 0, 0, 0, 0, 0, 0, 0, 0, 0, 0, 0, 0, 0, 0, 0, 0, 0, 0, 0, 0, 0, 0, 0, 0, 0, 0, 0, 0, 0, 0, 0, 0, 0, 0, 0, 0, 0, 0, 0, 0, 0, 0, 0, 0, 0, 0, 0, 0, 0, 0, 0, 0, 0, 0, 0, 0, 0, 0, 0, 0, 0, 0, 0, 0, 0, 0, 0, 0, 0, 0, 0, 0, 0, 0, 0, 0, 0, 0, 0, 0, 0, 0, 0, 0, 0, 0, 0, 0, 0, 0, 0, 0, 0, 0, 0, 0, 0, 0, 0, 0, 0, 0, 0, 0, 0, 0, 0, 0, 0, 0, 0, 0, 0, 0, 0, 0, 0, 0, 0, 0, 0, 0, 0, 0, 0, 0, 0, 0, 0, 0, 0, 0, 0, 0, 0, 0, 0, 0, 0, 0, 0, 0, 0, 0, 0, 0, 0, 0, 0, 0, 0, 0, 0, 0, 0, 0, 0, 0, 0, 0, 0, 0, 0, 0, 0, 0, 0, 0, 0, 0, 0, 0, 0, 0, 0, 0, 0, 0, 0, 0, 0, 0, 0, 0, 0, 0, 0, 0, 0, 0, 0, 0, 0, 0, 0, 0, 0, 0, 0, 0, 0, 0, 0, 0, 0, 0, 0, 0, 0, 0, 0, 0, 2, 0, 2, 0, 0, 0, 0, 0, 0, 0, 0, 1, 0, 1, 0, 0, 0, 0, 0, 0, 0, 0, 0, 0, 0, 0, 0, 0, 1, 0, 0, 0, 0, 1, 1, 0, 0, 1, 0, 0, 0, 1, 0, 1, 0, 1, 1, 0, 0, 1, 0, 1, 0, 1, 0, 0, 1, 1, 0, 1, 0, 0, 0, 0, 0, 0, 1, 0, 0, 1, 1, 0, 1, 0, 1, 0, 0, 1, 1, 0, 1, 0, 2, 0, 0, 0, 2, 0, 2, 0, 2, 0, 0, 0, 2, 0, 0, 1, 2, 0, 1, 0, 2, 0, 0, 1, 2, 1, 0, 0, 0, 0, 1, 0, 0, 1, 0, 0, 0, 0, 0, 0, 0, 0, 0, 0, 0, 1, 0, 1, 0, 0, 0, 0, 0, 0, 0, 1, 0, 0, 0, 0, 0, 1, 0, 1, 0, 0, 0, 0, 0, 0, 0, 0, 0, 0, 0, 0, 0, 0, 0, 1, 0, 0, 1, 0, 0, 0, 0, 1, 0, 0, 1, 0, 0, 1, 0, 0, 1, 0, 0, 1, 1, 1, 0, 0, 1, 0, 1, 0, 1, 0, 0, 0, 1, 0, 0, 1, 1, 0, 0, 1, 0, 0, 0, 1, 0, 0, 1, 1, 1, 0, 0, 1, 0, 0, 1, 2, 0, 0, 0, 2, 0, 0, 0, 2, 1, 0, 0, 2, 0, 0, 1, 1])
_uv = me_cylinder.uv_layers.new(name='UVMap')
_uv.uv.foreach_set('vector', [-1.599, 1.579, -1.601, 1.515, -1.498, 1.515, -1.49, 1.579, -1.49, 1.579, -1.498, 1.515, -1.401, 1.515, -1.388, 1.579, -1.388, 1.579, -1.401, 1.515, -1.314, 1.515, -1.297, 1.579, -1.297, 1.579, -1.314, 1.515, -1.239, 1.515, -1.218, 1.579, 0.1738, -1.188, 0.1945, -1.251, 0.2689, -1.251, 0.2519, -1.188, 0.2519, -1.188, 0.2689, -1.251, 0.3564, -1.251, 0.3437, -1.188, 0.3437, -1.188, 0.3564, -1.251, 0.4536, -1.251, 0.4458, -1.188, 0.4458, -1.188, 0.4536, -1.251, 0.5567, -1.251, 0.5541, -1.188, 0.5541, -1.188, 0.5567, -1.251, 0.6619, -1.251, 0.6646, -1.188, 0.6646, -1.188, 0.6619, -1.251, 0.7651, -1.251, 0.7729, -1.188, 0.7729, -1.188, 0.7651, -1.251, 0.8623, -1.251, 0.875, -1.188, 0.875, -1.188, 0.8623, -1.251, 0.9498, -1.251, 0.9668, -1.188, 0.9668, -1.188, 0.9498, -1.251, 1.024, -1.251, 1.045, -1.188, 0.9118, 0.8732, 0.8939, 0.9599, 0.8014, 0.9599, 0.8148, 0.8732, 0.8148, 0.8732, 0.8014, 0.9599, 0.6987, 0.9599, 0.707, 0.8732, 0.707, 0.8732, 0.6987, 0.9599, 0.5897, 0.9599, 0.5925, 0.8732, 0.5925, 0.8732, 0.5897, 0.9599, 0.4785, 0.9599, 0.4757, 0.8732, 0.4757, 0.8732, 0.4785, 0.9599, 0.3695, 0.9599, 0.3613, 0.8732, 0.3613, 0.8732, 0.3695, 0.9599, 0.2668, 0.9599, 0.2534, 0.8732, 0.2534, 0.8732, 0.2668, 0.9599, 0.1743, 0.9599, 0.1564, 0.8732, 0.9187, 0.8787, 0.898, 0.9667, 0.8236, 0.9667, 0.8406, 0.8787, 0.8406, 0.8787, 0.8236, 0.9667, 0.7361, 0.9667, 0.7488, 0.8787, 0.7488, 0.8787, 0.7361, 0.9667, 0.6389, 0.9667, 0.6467, 0.8787, 0.6467, 0.8787, 0.6389, 0.9667, 0.5357, 0.9667, 0.5384, 0.8787, 0.5384, 0.8787, 0.5357, 0.9667, 0.4305, 0.9667, 0.4279, 0.8787, 0.4279, 0.8787, 0.4305, 0.9667, 0.3274, 0.9667, 0.3196, 0.8787, 0.3196, 0.8787, 0.3274, 0.9667, 0.2302, 0.9667, 0.2175, 0.8787, 0.2175, 0.8787, 0.2302, 0.9667, 0.1427, 0.9667, 0.1257, 0.8787, -2.011, 1.579, -1.994, 1.515, -1.907, 1.515, -1.92, 1.579, -1.92, 1.579, -1.907, 1.515, -1.81, 1.515, -1.818, 1.579, -2.472, -1.599, -2.472, -1.599, -2.472, -1.599, -2.472, -1.599, -1.818, 1.579, -1.81, 1.515, -1.707, 1.515, -1.709, 1.579, -1.709, 1.579, -1.707, 1.515, -1.601, 1.515, -1.599, 1.579, -1.938, -0.873, -1.938, -0.9411, -1.917, -1.008, -1.877, -1.071, -1.819, -1.127, -1.744, -1.176, -1.657, -1.213, -1.56, -1.24, -1.457, -1.253, -1.351, -1.253, -1.248, -1.24, -1.151, -1.213, -1.064, -1.176, -0.9891, -1.127, -0.9307, -1.071, -0.8904, -1.008, -0.8699, -0.9411, -0.8699, -0.873, -0.8904, -0.8062, -0.9307, -0.7433, -0.9891, -0.6866, -1.064, -0.6385, -1.151, -0.6006, -1.248, -0.5746, -1.351, -0.5613, -1.457, -0.5613, -1.56, -0.5746, -1.657, -0.6006, -1.744, -0.6385, -1.819, -0.6866, -1.877, -0.7433, -1.917, -0.8062, -1.707, 2.21, -1.709, 2.146, -1.599, 2.146, -1.601, 2.21, -1.714, 1.686, -1.709, 1.579, -1.599, 1.579, -1.594, 1.686, -1.81, 2.21, -1.818, 2.146, -1.709, 2.146, -1.707, 2.21, -1.831, 1.686, -1.818, 1.579, -1.709, 1.579, -1.714, 1.686, -1.907, 2.21, -1.92, 2.146, -1.818, 2.146, -1.81, 2.21, -1.942, 1.686, -1.92, 1.579, -1.818, 1.579, -1.831, 1.686, -1.994, 2.21, -2.011, 2.146, -1.92, 2.146, -1.907, 2.21, -2.042, 1.686, -2.011, 1.579, -1.92, 1.579, -1.942, 1.686, 0.2302, 0.005483, 0.2175, 0.09345, 0.1257, 0.09345, 0.1427, 0.005483, 0.1949, 0.7302, 0.2175, 0.8787, 0.1257, 0.8787, 0.09528, 0.7302, 0.3274, 0.005483, 0.3196, 0.09345, 0.2175, 0.09345, 0.2302, 0.005483, 0.3057, 0.7302, 0.3196, 0.8787, 0.2175, 0.8787, 0.1949, 0.7302, 0.4305, 0.005483, 0.4279, 0.09345, 0.3196, 0.09345, 0.3274, 0.005483, 0.4232, 0.7302, 0.4279, 0.8787, 0.3196, 0.8787, 0.3057, 0.7302, 0.5357, 0.005483, 0.5384, 0.09345, 0.4279, 0.09345, 0.4305, 0.005483, 0.5431, 0.7302, 0.5384, 0.8787, 0.4279, 0.8787, 0.4232, 0.7302, 0.6389, 0.005483, 0.6467, 0.09345, 0.5384, 0.09345, 0.5357, 0.005483, 0.6606, 0.7302, 0.6467, 0.8787, 0.5384, 0.8787, 0.5431, 0.7302, 0.7361, 0.005483, 0.7488, 0.09345, 0.6467, 0.09345, 0.6389, 0.005483, 0.7713, 0.7302, 0.7488, 0.8787, 0.6467, 0.8787, 0.6606, 0.7302, 0.8236, 0.005483, 0.8406, 0.09345, 0.7488, 0.09345, 0.7361, 0.005483, 0.871, 0.7302, 0.8406, 0.8787, 0.7488, 0.8787, 0.7713, 0.7302, 0.898, 0.005483, 0.9187, 0.09345, 0.8406, 0.09345, 0.8236, 0.005483, 0.9557, 0.7302, 0.9187, 0.8787, 0.8406, 0.8787, 0.871, 0.7302, 0.2668, 0.01226, 0.2534, 0.09898, 0.1564, 0.09898, 0.1743, 0.01226, 0.2295, 0.7267, 0.2534, 0.8732, 0.1564, 0.8732, 0.1242, 0.7267, 0.3695, 0.01226, 0.3613, 0.09898, 0.2534, 0.09898, 0.2668, 0.01226, 0.3466, 0.7267, 0.3613, 0.8732, 0.2534, 0.8732, 0.2295, 0.7267, 0.4785, 0.01226, 0.4757, 0.09898, 0.3613, 0.09898, 0.3695, 0.01226, 0.4708, 0.7267, 0.4757, 0.8732, 0.3613, 0.8732, 0.3466, 0.7267, 0.5897, 0.01226, 0.5925, 0.09898, 0.4757, 0.09898, 0.4785, 0.01226, 0.5974, 0.7267, 0.5925, 0.8732, 0.4757, 0.8732, 0.4708, 0.7267, 0.6987, 0.01226, 0.707, 0.09898, 0.5925, 0.09898, 0.5897, 0.01226, 0.7216, 0.7267, 0.707, 0.8732, 0.5925, 0.8732, 0.5974, 0.7267, 0.8014, 0.01226, 0.8148, 0.09898, 0.707, 0.09898, 0.6987, 0.01226, 0.8387, 0.7267, 0.8148, 0.8732, 0.707, 0.8732, 0.7216, 0.7267, 0.8939, 0.01226, 0.9118, 0.09898, 0.8148, 0.09898, 0.8014, 0.01226, 0.944, 0.7267, 0.9118, 0.8732, 0.8148, 0.8732, 0.8387, 0.7267, 0.9498, -0.5563, 0.9668, -0.6199, 1.045, -0.6199, 1.024, -0.5563, 0.9972, -1.08, 0.9668, -1.188, 1.045, -1.188, 1.082, -1.08, 0.8623, -0.5563, 0.875, -0.6199, 0.9668, -0.6199, 0.9498, -0.5563, 0.8975, -1.08, 0.875, -1.188, 0.9668, -1.188, 0.9972, -1.08, 0.7651, -0.5563, 0.7729, -0.6199, 0.875, -0.6199, 0.8623, -0.5563, 0.7868, -1.08, 0.7729, -1.188, 0.875, -1.188, 0.8975, -1.08, 0.6619, -0.5563, 0.6646, -0.6199, 0.7729, -0.6199, 0.7651, -0.5563, 0.6693, -1.08, 0.6646, -1.188, 0.7729, -1.188, 0.7868, -1.08, 0.5567, -0.5563, 0.5541, -0.6199, 0.6646, -0.6199, 0.6619, -0.5563, 0.5494, -1.08, 0.5541, -1.188, 0.6646, -1.188, 0.6693, -1.08, 0.4536, -0.5563, 0.4458, -0.6199, 0.5541, -0.6199, 0.5567, -0.5563, 0.4319, -1.08, 0.4458, -1.188, 0.5541, -1.188, 0.5494, -1.08, 0.3564, -0.5563, 0.3437, -0.6199, 0.4458, -0.6199, 0.4536, -0.5563, 0.3211, -1.08, 0.3437, -1.188, 0.4458, -1.188, 0.4319, -1.08, 0.2689, -0.5563, 0.2519, -0.6199, 0.3437, -0.6199, 0.3564, -0.5563, 0.2215, -1.08, 0.2519, -1.188, 0.3437, -1.188, 0.3211, -1.08, 0.1945, -0.5563, 0.1738, -0.6199, 0.2519, -0.6199, 0.2689, -0.5563, 0.1367, -1.08, 0.1738, -1.188, 0.2519, -1.188, 0.2215, -1.08, -1.314, 2.21, -1.297, 2.146, -1.218, 2.146, -1.239, 2.21, -1.266, 1.686, -1.297, 1.579, -1.218, 1.579, -1.181, 1.686, -1.401, 2.21, -1.388, 2.146, -1.297, 2.146, -1.314, 2.21, -1.366, 1.686, -1.388, 1.579, -1.297, 1.579, -1.266, 1.686, -1.498, 2.21, -1.49, 2.146, -1.388, 2.146, -1.401, 2.21, -1.476, 1.686, -1.49, 1.579, -1.388, 1.579, -1.366, 1.686, -1.601, 2.21, -1.599, 2.146, -1.49, 2.146, -1.498, 2.21, -1.594, 1.686, -1.599, 1.579, -1.49, 1.579, -1.476, 1.686, -1.599, 2.146, -1.594, 2.039, -1.476, 2.039, -1.49, 2.146, -1.594, 2.039, -1.594, 1.686, -1.476, 1.686, -1.476, 2.039, -1.49, 2.146, -1.476, 2.039, -1.366, 2.039, -1.388, 2.146, -1.476, 2.039, -1.476, 1.686, -1.366, 1.686, -1.366, 2.039, -1.388, 2.146, -1.366, 2.039, -1.266, 2.039, -1.297, 2.146, -1.366, 2.039, -1.366, 1.686, -1.266, 1.686, -1.266, 2.039, -1.297, 2.146, -1.266, 2.039, -1.181, 2.039, -1.218, 2.146, -1.266, 2.039, -1.266, 1.686, -1.181, 1.686, -1.181, 2.039, 0.1738, -0.6199, 0.1367, -0.7273, 0.2215, -0.7273, 0.2519, -0.6199, 0.1367, -0.7273, 0.1367, -1.08, 0.2215, -1.08, 0.2215, -0.7273, 0.2519, -0.6199, 0.2215, -0.7273, 0.3211, -0.7273, 0.3437, -0.6199, 0.2215, -0.7273, 0.2215, -1.08, 0.3211, -1.08, 0.3211, -0.7273, 0.3437, -0.6199, 0.3211, -0.7273, 0.4319, -0.7273, 0.4458, -0.6199, 0.3211, -0.7273, 0.3211, -1.08, 0.4319, -1.08, 0.4319, -0.7273, 0.4458, -0.6199, 0.4319, -0.7273, 0.5494, -0.7273, 0.5541, -0.6199, 0.4319, -0.7273, 0.4319, -1.08, 0.5494, -1.08, 0.5494, -0.7273, 0.5541, -0.6199, 0.5494, -0.7273, 0.6693, -0.7273, 0.6646, -0.6199, 0.5494, -0.7273, 0.5494, -1.08, 0.6693, -1.08, 0.6693, -0.7273, 0.6646, -0.6199, 0.6693, -0.7273, 0.7868, -0.7273, 0.7729, -0.6199, 0.6693, -0.7273, 0.6693, -1.08, 0.7868, -1.08, 0.7868, -0.7273, 0.7729, -0.6199, 0.7868, -0.7273, 0.8975, -0.7273, 0.875, -0.6199, 0.7868, -0.7273, 0.7868, -1.08, 0.8975, -1.08, 0.8975, -0.7273, 0.875, -0.6199, 0.8975, -0.7273, 0.9972, -0.7273, 0.9668, -0.6199, 0.8975, -0.7273, 0.8975, -1.08, 0.9972, -1.08, 0.9972, -0.7273, 0.9668, -0.6199, 0.9972, -0.7273, 1.082, -0.7273, 1.045, -0.6199, 0.9972, -0.7273, 0.9972, -1.08, 1.082, -1.08, 1.082, -0.7273, 0.9118, 0.09898, 0.944, 0.2454, 0.8387, 0.2454, 0.8148, 0.09898, 0.944, 0.2454, 0.944, 0.7267, 0.8387, 0.7267, 0.8387, 0.2454, 0.8148, 0.09898, 0.8387, 0.2454, 0.7216, 0.2454, 0.707, 0.09898, 0.8387, 0.2454, 0.8387, 0.7267, 0.7216, 0.7267, 0.7216, 0.2454, 0.707, 0.09898, 0.7216, 0.2454, 0.5974, 0.2454, 0.5925, 0.09898, 0.7216, 0.2454, 0.7216, 0.7267, 0.5974, 0.7267, 0.5974, 0.2454, 0.5925, 0.09898, 0.5974, 0.2454, 0.4708, 0.2454, 0.4757, 0.09898, 0.5974, 0.2454, 0.5974, 0.7267, 0.4708, 0.7267, 0.4708, 0.2454, 0.4757, 0.09898, 0.4708, 0.2454, 0.3466, 0.2454, 0.3613, 0.09898, 0.4708, 0.2454, 0.4708, 0.7267, 0.3466, 0.7267, 0.3466, 0.2454, 0.3613, 0.09898, 0.3466, 0.2454, 0.2295, 0.2454, 0.2534, 0.09898, 0.3466, 0.2454, 0.3466, 0.7267, 0.2295, 0.7267, 0.2295, 0.2454, 0.2534, 0.09898, 0.2295, 0.2454, 0.1242, 0.2454, 0.1564, 0.09898, 0.2295, 0.2454, 0.2295, 0.7267, 0.1242, 0.7267, 0.1242, 0.2454, 0.9187, 0.09345, 0.9557, 0.242, 0.871, 0.242, 0.8406, 0.09345, 0.1242, 0.2454, 0.1242, 0.7267, 0.03468, 0.7267, 0.03468, 0.2454, 0.8406, 0.09345, 0.871, 0.242, 0.7713, 0.242, 0.7488, 0.09345, 0.871, 0.242, 0.871, 0.7302, 0.7713, 0.7302, 0.7713, 0.242, 0.7488, 0.09345, 0.7713, 0.242, 0.6606, 0.242, 0.6467, 0.09345, 0.7713, 0.242, 0.7713, 0.7302, 0.6606, 0.7302, 0.6606, 0.242, 0.6467, 0.09345, 0.6606, 0.242, 0.5431, 0.242, 0.5384, 0.09345, 0.6606, 0.242, 0.6606, 0.7302, 0.5431, 0.7302, 0.5431, 0.242, 0.5384, 0.09345, 0.5431, 0.242, 0.4232, 0.242, 0.4279, 0.09345, 0.5431, 0.242, 0.5431, 0.7302, 0.4232, 0.7302, 0.4232, 0.242, 0.4279, 0.09345, 0.4232, 0.242, 0.3057, 0.242, 0.3196, 0.09345, 0.4232, 0.242, 0.4232, 0.7302, 0.3057, 0.7302, 0.3057, 0.242, 0.3196, 0.09345, 0.3057, 0.242, 0.1949, 0.242, 0.2175, 0.09345, 0.3057, 0.242, 0.3057, 0.7302, 0.1949, 0.7302, 0.1949, 0.242, 0.2175, 0.09345, 0.1949, 0.242, 0.09528, 0.242, 0.1257, 0.09345, 0.1949, 0.242, 0.1949, 0.7302, 0.09528, 0.7302, 0.09528, 0.242, -2.011, 2.146, -2.042, 2.039, -1.942, 2.039, -1.92, 2.146, -2.042, 2.039, -2.042, 1.686, -1.942, 1.686, -1.942, 2.039, -1.92, 2.146, -1.942, 2.039, -1.831, 2.039, -1.818, 2.146, -1.942, 2.039, -1.942, 1.686, -1.831, 1.686, -1.831, 2.039, -1.818, 2.146, -1.831, 2.039, -1.714, 2.039, -1.709, 2.146, -1.831, 2.039, -1.831, 1.686, -1.714, 1.686, -1.714, 2.039, -1.709, 2.146, -1.714, 2.039, -1.594, 2.039, -1.599, 2.146, -1.714, 2.039, -1.714, 1.686, -1.594, 1.686, -1.594, 2.039, 0.5953, 0.2384, 0.5953, 0.3052, 0.5465, 0.3052, 0.5465, 0.2384, -2.472, -1.599, -2.472, -1.599, -2.472, -1.599, -2.472, -1.599, -2.472, -1.599, -2.472, -1.599, -2.472, -1.599, -2.472, -1.599, -2.472, -1.599, -2.472, -1.599, -2.472, -1.599, -2.472, -1.599, -2.472, -1.599, -2.472, -1.599, -2.472, -1.599, -2.472, -1.599, -2.472, -1.599, -2.472, -1.599, -2.472, -1.599, -2.472, -1.599, -2.472, -1.599, -2.472, -1.599, -2.472, -1.599, -2.472, -1.599, -2.472, -1.599, -2.472, -1.599, -2.472, -1.599, -2.472, -1.599, -2.472, -1.599, -2.472, -1.599, -2.472, -1.599, -2.472, -1.599, -2.472, -1.599, -2.472, -1.599, -2.472, -1.599, -2.472, -1.599, -2.472, -1.599, -2.472, -1.599, -2.472, -1.599, -2.472, -1.599, -2.472, -1.599, -2.472, -1.599, -2.472, -1.599, -2.472, -1.599, -2.472, -1.599, -2.472, -1.599, -2.472, -1.599, -2.472, -1.599, -2.472, -1.599, -2.472, -1.599, -2.472, -1.599, -2.472, -1.599, -2.472, -1.599, -2.472, -1.599, -2.472, -1.599, -2.472, -1.599, -2.472, -1.599, -2.472, -1.599, -2.472, -1.599, -2.472, -1.599, -2.472, -1.599, -2.472, -1.599, -2.472, -1.599, -2.472, -1.599, -2.472, -1.599, -2.472, -1.599, -2.472, -1.599, -2.472, -1.599, -2.472, -1.599, -2.472, -1.599, -2.472, -1.599, -2.472, -1.599, -2.472, -1.599, -2.472, -1.599, -2.472, -1.599, -2.472, -1.599, -2.472, -1.599, -2.472, -1.599, -2.472, -1.599, -2.472, -1.599, -2.472, -1.599, -2.472, -1.599, -2.472, -1.599, -2.472, -1.599, -2.472, -1.599, -2.472, -1.599, -2.472, -1.599, -2.472, -1.599, -2.472, -1.599, -2.472, -1.599, -2.472, -1.599, -2.472, -1.599, -2.472, -1.599, -2.472, -1.599, -2.472, -1.599, -2.472, -1.599, -2.472, -1.599, -2.472, -1.599, -2.472, -1.599, -2.472, -1.599, -2.472, -1.599, -2.472, -1.599, -2.472, -1.599, -2.472, -1.599, -2.472, -1.599, -2.472, -1.599, -2.472, -1.599, -2.472, -1.599, -2.472, -1.599, -2.472, -1.599, -2.472, -1.599, -2.472, -1.599, -2.472, -1.599, -2.472, -1.599, -2.472, -1.599, -2.472, -1.599, -2.472, -1.599, -2.472, -1.599, -2.472, -1.599, -2.472, -1.599, -2.472, -1.599, -2.472, -1.599, -2.472, -1.599, -2.472, -1.599, -2.472, -1.599, -2.472, -1.599, -2.472, -1.599, -2.472, -1.599, 0.4489, 0.6801, 0.4489, 0.6319, 0.4977, 0.6319, 0.4977, 0.6801, 0.5953, 0.1755, 0.5953, 0.2384, 0.5465, 0.2384, 0.5465, 0.1755, -0.678, 1.772, -0.678, 1.829, -0.7268, 1.829, -0.7268, 1.772, 0.4984, 0.357, 0.4984, 0.2902, 0.5471, 0.2902, 0.5471, 0.357, 0.5953, 0.1189, 0.5953, 0.1755, 0.5465, 0.1755, 0.5465, 0.1189, -0.678, 1.709, -0.678, 1.772, -0.7268, 1.772, -0.7268, 1.709, 0.4984, 0.4199, 0.4984, 0.357, 0.5471, 0.357, 0.5471, 0.4199, 0.4984, 0.09232, 0.4984, 0.03569, 0.5471, 0.03569, 0.5471, 0.09232, -0.678, 1.643, -0.678, 1.709, -0.7268, 1.709, -0.7268, 1.643, 0.4984, 0.4765, 0.4984, 0.4199, 0.5471, 0.4199, 0.5471, 0.4765, 0.4984, 0.1552, 0.4984, 0.09232, 0.5471, 0.09232, 0.5471, 0.1552, -0.678, 1.574, -0.678, 1.643, -0.7268, 1.643, -0.7268, 1.574, -2.472, -1.599, -2.472, -1.599, -2.472, -1.599, -2.472, -1.599, 0.4984, 0.2221, 0.4984, 0.1552, 0.5471, 0.1552, 0.5471, 0.2221, -0.678, 1.508, -0.678, 1.574, -0.7268, 1.574, -0.7268, 1.508, 0.4489, 0.1911, 0.4489, 0.1429, 0.4977, 0.1429, 0.4977, 0.1911, 0.4984, 0.2902, 0.4984, 0.2221, 0.5471, 0.2221, 0.5471, 0.2902, -0.678, 1.445, -0.678, 1.508, -0.7268, 1.508, -0.7268, 1.445, 0.4489, 0.2477, 0.4489, 0.1911, 0.4977, 0.1911, 0.4977, 0.2477, -0.678, 1.388, -0.678, 1.445, -0.7268, 1.445, -0.7268, 1.388, 0.4489, 0.3107, 0.4489, 0.2477, 0.4977, 0.2477, 0.4977, 0.3107, 0.5953, 0.5597, 0.5953, 0.6079, 0.5465, 0.6079, 0.5465, 0.5597, 0.4489, 0.3775, 0.4489, 0.3107, 0.4977, 0.3107, 0.4977, 0.3775, 0.5465, 0.5031, 0.5953, 0.5031, 0.5953, 0.5031, 0.5465, 0.5031, 0.4489, 0.4456, 0.4489, 0.3775, 0.4977, 0.3775, 0.4977, 0.4456, 0.5953, 0.4401, 0.5953, 0.5031, 0.5465, 0.5031, 0.5465, 0.4401, 0.4489, 0.5124, 0.4489, 0.4456, 0.4977, 0.4456, 0.4977, 0.5124, 0.5953, 0.3733, 0.5953, 0.4401, 0.5465, 0.4401, 0.5465, 0.3733, 0.4489, 0.5753, 0.4489, 0.5124, 0.4977, 0.5124, 0.4977, 0.5753, 0.5953, 0.3052, 0.5953, 0.3733, 0.5465, 0.3733, 0.5465, 0.3052, 0.4489, 0.6319, 0.4489, 0.5753, 0.4977, 0.5753, 0.4977, 0.6319, 0.6886, 1.593, 0.6886, 1.66, 0.005639, 1.66, 0.005639, 1.593, -2.472, -1.599, -2.472, -1.599, -2.472, -1.599, -2.472, -1.599, -2.472, -1.599, -2.472, -1.599, -2.472, -1.599, -2.472, -1.599, -2.472, -1.599, -2.472, -1.599, -2.472, -1.599, -2.472, -1.599, -2.472, -1.599, -2.472, -1.599, -2.472, -1.599, -2.472, -1.599, -2.472, -1.599, -2.472, -1.599, -2.472, -1.599, -2.472, -1.599, -2.472, -1.599, -2.472, -1.599, -2.472, -1.599, -2.472, -1.599, -2.472, -1.599, -2.472, -1.599, -2.472, -1.599, -2.472, -1.599, -2.472, -1.599, -2.472, -1.599, -2.472, -1.599, -2.472, -1.599, -2.472, -1.599, -2.472, -1.599, -2.472, -1.599, -2.472, -1.599, -2.472, -1.599, -2.472, -1.599, -2.472, -1.599, -2.472, -1.599, -2.472, -1.599, -2.472, -1.599, -2.472, -1.599, -2.472, -1.599, -2.472, -1.599, -2.472, -1.599, -2.472, -1.599, -2.472, -1.599, -2.472, -1.599, -2.472, -1.599, -2.472, -1.599, -2.472, -1.599, -2.472, -1.599, -2.472, -1.599, -2.472, -1.599, -2.472, -1.599, -2.472, -1.599, -2.472, -1.599, -2.472, -1.599, -2.472, -1.599, -2.472, -1.599, -2.472, -1.599, -2.472, -1.599, -2.472, -1.599, -2.472, -1.599, -2.472, -1.599, -2.472, -1.599, -2.472, -1.599, -2.472, -1.599, -2.472, -1.599, -2.472, -1.599, -2.472, -1.599, -2.472, -1.599, -2.472, -1.599, -2.472, -1.599, -2.472, -1.599, -2.472, -1.599, -2.472, -1.599, -2.472, -1.599, -2.472, -1.599, -2.472, -1.599, -2.472, -1.599, -2.472, -1.599, -2.472, -1.599, -2.472, -1.599, -2.472, -1.599, -2.472, -1.599, -2.472, -1.599, -2.472, -1.599, -2.472, -1.599, -2.472, -1.599, -2.472, -1.599, -2.472, -1.599, -2.472, -1.599, -2.472, -1.599, -2.472, -1.599, -2.472, -1.599, -2.472, -1.599, -2.472, -1.599, -2.472, -1.599, -2.472, -1.599, -2.472, -1.599, -2.472, -1.599, -2.472, -1.599, -2.472, -1.599, -2.472, -1.599, -2.472, -1.599, -2.472, -1.599, -2.472, -1.599, -2.472, -1.599, -2.472, -1.599, -2.472, -1.599, -2.472, -1.599, -2.472, -1.599, -2.472, -1.599, -2.472, -1.599, -2.472, -1.599, -2.472, -1.599, -2.472, -1.599, -2.472, -1.599, -2.472, -1.599, -2.472, -1.599, -2.472, -1.599, -2.472, -1.599, -1.457, 0.8218, -1.56, 0.8085, -1.657, 0.7825, -1.744, 0.7446, -1.819, 0.6965, -1.877, 0.6398, -1.917, 0.5769, -1.938, 0.5101, -1.938, 0.442, -1.917, 0.3752, -1.877, 0.3123, -1.819, 0.2556, -1.744, 0.2075, -1.657, 0.1696, -1.56, 0.1436, -1.457, 0.1303, -1.351, 0.1303, -1.248, 0.1436, -1.151, 0.1696, -1.064, 0.2075, -0.9891, 0.2556, -0.9307, 0.3123, -0.8904, 0.3752, -0.8699, 0.442, -0.8699, 0.5101, -0.8904, 0.5769, -0.9307, 0.6398, -0.9891, 0.6965, -1.064, 0.7446, -1.151, 0.7825, -1.248, 0.8085, -1.351, 0.8218, 1.896, -0.841, 1.896, -0.8977, 2.579, -0.8977, 2.579, -0.841, 1.896, -1.162, 1.896, -1.225, 2.579, -1.225, 2.579, -1.162, 0.6886, 1.53, 0.6886, 1.593, 0.005639, 1.593, 0.005639, 1.53, 1.896, -0.7929, 1.896, -0.841, 2.579, -0.841, 2.579, -0.7929, 1.896, -1.096, 1.896, -1.162, 2.579, -1.162, 2.579, -1.096, 0.6886, 1.474, 0.6886, 1.53, 0.005639, 1.53, 0.005639, 1.474, 3.33, 1.402, 3.417, 1.402, 3.417, 1.844, 3.33, 1.844, 0.6886, 1.425, 0.6886, 1.474, 0.005639, 1.474, 0.005639, 1.425, 3.233, 1.402, 3.33, 1.402, 3.33, 1.844, 3.233, 1.844, 1.372, 1.474, 1.372, 1.425, 2.055, 1.425, 2.055, 1.474, 3.13, 1.402, 3.233, 1.402, 3.233, 1.844, 3.13, 1.844, 1.372, 1.53, 1.372, 1.474, 2.055, 1.474, 2.055, 1.53, 3.024, 1.402, 3.13, 1.402, 3.13, 1.844, 3.024, 1.844, 1.372, 1.593, 1.372, 1.53, 2.055, 1.53, 2.055, 1.593, 2.921, 1.844, 2.921, 1.402, 2.921, 1.402, 2.921, 1.844, 1.372, 1.66, 1.372, 1.593, 2.055, 1.593, 2.055, 1.66, 2.824, 1.402, 2.921, 1.402, 2.921, 1.844, 2.824, 1.844, 1.372, 1.728, 1.372, 1.66, 2.055, 1.66, 2.055, 1.728, 2.737, 1.402, 2.824, 1.402, 2.824, 1.844, 2.737, 1.844, 1.372, 1.795, 1.372, 1.728, 2.055, 1.728, 2.055, 1.795, 0.6886, 1.858, 0.6886, 1.914, 0.005639, 1.914, 0.005639, 1.858, 1.372, 1.858, 1.372, 1.795, 2.055, 1.795, 2.055, 1.858, 0.6886, 1.795, 0.6886, 1.858, 0.005639, 1.858, 0.005639, 1.795, 1.896, -1.027, 1.896, -1.096, 2.579, -1.096, 2.579, -1.027, 1.372, 1.914, 1.372, 1.858, 2.055, 1.858, 2.055, 1.914, -2.472, -1.599, -2.472, -1.599, -2.472, -1.599, -2.472, -1.599, 1.896, -0.9606, 1.896, -1.027, 2.579, -1.027, 2.579, -0.9606, 1.372, 1.914, 2.055, 1.914, 2.055, 1.914, 1.372, 1.914, 0.6886, 1.66, 0.6886, 1.728, 0.005639, 1.728, 0.005639, 1.66, 1.896, -0.8977, 1.896, -0.9606, 2.579, -0.9606, 2.579, -0.8977, 1.896, -1.225, 1.896, -1.282, 2.579, -1.282, 2.579, -1.225, -2.472, -1.599, -2.472, -1.599, -2.472, -1.599, -2.472, -1.599, 1.372, 1.66, 1.372, 1.728, 1.372, 1.728, 1.372, 1.66, 0.0, 0.0, 0.0, 0.0, 0.0, 0.0, 0.0, 0.0, 1.372, 1.53, 1.372, 1.593, 1.372, 1.593, 1.372, 1.53, 0.0, 0.0, 0.0, 0.0, 0.0, 0.0, 0.0, 0.0, 0.5953, 0.5597, 0.5953, 0.6079, 0.5953, 0.6079, 0.5953, 0.5597, 0.0, 0.0, 0.0, 0.0, 0.0, 0.0, 0.0, 0.0, -0.678, 1.445, -0.678, 1.508, -0.678, 1.508, -0.678, 1.445, 0.0, 0.0, 0.0, 0.0, 0.0, 0.0, 0.0, 0.0, -0.678, 1.643, -0.678, 1.574, -0.678, 1.574, -0.678, 1.643, 0.0, 0.0, 0.0, 0.0, 0.0, 0.0, 0.0, 0.0, 0.0, 0.0, 0.0, 0.0, 0.0, 0.0, 0.0, 0.0, 0.6886, 1.795, 0.6886, 1.858, 0.6886, 1.858, 0.6886, 1.795, 0.0, 0.0, 0.0, 0.0, 0.0, 0.0, 0.0, 0.0, 2.737, 1.402, 2.824, 1.402, 2.824, 1.402, 2.737, 1.402, 0.0, 0.0, 0.0, 0.0, -2.472, -1.599, 0.0, 0.0, 0.0, 0.0, 0.0, 0.0, 0.0, 0.0, 0.0, 0.0, 0.0, 0.0, 0.0, 0.0, 0.0, 0.0, 0.0, 0.0, 0.0, 0.0, 0.0, 0.0, 0.0, 0.0, 0.0, 0.0, 0.4489, 0.2477, 0.4489, 0.3107, 0.4489, 0.3107, 0.4489, 0.2477, 0.0, 0.0, 0.0, 0.0, 0.0, 0.0, 0.0, 0.0, 0.0, 0.0, 0.0, 0.0, -2.472, -1.599, -2.472, -1.599, 0.5953, 0.2384, -2.472, -1.599, -2.472, -1.599, 0.5953, 0.2384, 0.5953, 0.1189, 0.5953, 0.1755, 0.5953, 0.1755, 0.5953, 0.1189, 0.4984, 0.1552, 0.4984, 0.09232, 0.4984, 0.09232, 0.4984, 0.1552, 0.4984, 0.2221, 0.4984, 0.1552, 0.4984, 0.1552, 0.4984, 0.2221, 0.4984, 0.2902, 0.4984, 0.2221, 0.4984, 0.2221, 0.4984, 0.2902, -2.472, -1.599, -2.472, -1.599, -2.472, -1.599, -2.472, -1.599, 0.4984, 0.4199, 0.4984, 0.357, 0.4984, 0.357, 0.4984, 0.4199, 1.896, -0.9606, 1.896, -0.8977, 1.896, -0.8977, 1.896, -0.9606, 0.4977, 0.1429, 0.4489, 0.1429, 0.4489, 0.1429, 0.4977, 0.1429, -2.472, -1.599, -2.472, -1.599, -2.472, -1.599, -2.472, -1.599, 0.4984, 0.4765, 0.5471, 0.4765, 0.5471, 0.4765, 0.4984, 0.4765, 0.4977, 0.1429, 0.4489, 0.1429, 0.4489, 0.1429, 0.4977, 0.1429, 0.4984, 0.5247, 0.4984, 0.4765, 0.5471, 0.4765, 0.5471, 0.5247, -2.472, -1.599, -2.472, -1.599, -2.472, -1.599, -2.472, -1.599, 0.4984, 0.4765, 0.5471, 0.4765, 0.5471, 0.4765, 0.4984, 0.4765, -2.472, -1.599, -2.472, -1.599, -2.472, -1.599, -2.472, -1.599, -2.472, -1.599, -2.472, -1.599, -2.472, -1.599, -2.472, -1.599, 0.0, 0.0, 0.0, 0.0, 0.0, 0.0, 0.0, 0.0, 0.4984, 0.4765, 0.4984, 0.4199, 0.4984, 0.4199, 0.4984, 0.4765, -2.472, -1.599, -2.472, -1.599, -2.472, -1.599, -2.472, -1.599, -2.472, -1.599, -2.472, -1.599, -2.472, -1.599, -2.472, -1.599, -2.472, -1.599, -2.472, -1.599, -2.472, -1.599, -2.472, -1.599, 1.896, -1.027, 1.896, -0.9606, 1.896, -0.9606, 1.896, -1.027, -2.472, -1.599, -2.472, -1.599, -2.472, -1.599, -2.472, -1.599, -2.472, -1.599, -2.472, -1.599, -2.472, -1.599, -2.472, -1.599, 1.896, -1.096, 1.896, -1.027, 1.896, -1.027, 1.896, -1.096, -2.472, -1.599, -2.472, -1.599, -2.472, -1.599, -2.472, -1.599, 0.4984, 0.357, 0.4984, 0.2902, 0.4984, 0.2902, 0.4984, 0.357, -2.472, -1.599, -2.472, -1.599, -2.472, -1.599, -2.472, -1.599, -2.472, -1.599, -2.472, -1.599, -2.472, -1.599, -2.472, -1.599, 1.896, -1.162, 1.896, -1.096, 1.896, -1.096, 1.896, -1.162, -2.472, -1.599, -2.472, -1.599, -2.472, -1.599, -2.472, -1.599, -2.472, -1.599, -2.472, -1.599, -2.472, -1.599, -2.472, -1.599, -2.472, -1.599, -2.472, -1.599, -2.472, -1.599, -2.472, -1.599, -2.472, -1.599, -2.472, -1.599, -2.472, -1.599, -2.472, -1.599, 1.896, -1.225, 1.896, -1.162, 1.896, -1.162, 1.896, -1.225, -2.472, -1.599, -2.472, -1.599, -2.472, -1.599, -2.472, -1.599, 0.0, 0.0, 0.0, 0.0, 0.0, 0.0, 0.0, 0.0, 1.896, -1.282, 1.896, -1.225, 1.896, -1.225, 1.896, -1.282, -2.472, -1.599, -2.472, -1.599, -2.472, -1.599, -2.472, -1.599, 1.896, -1.282, 1.896, -1.33, 2.579, -1.33, 2.579, -1.282, -2.472, -1.599, -2.472, -1.599, -2.472, -1.599, -2.472, -1.599, 2.579, -1.282, 1.896, -1.282, 1.896, -1.282, 2.579, -1.282, -1.877, 0.6398, -1.819, 0.6965, -1.819, 0.6965, -1.877, 0.6398, 0.0, 0.0, 0.0, 0.0, 0.0, 0.0, 0.0, 0.0, -2.472, -1.599, 1.896, -1.282, 1.896, -1.33, -2.472, -1.599, 0.0, 0.0, 0.0, 0.0, 0.0, 0.0, 0.0, 0.0, 0.4984, 0.03569, 0.4984, 0.09232, 0.4984, 0.09232, 0.4984, 0.03569, -2.472, -1.599, -2.472, -1.599, -2.472, -1.599, -2.472, -1.599, 0.0, 0.0, 0.0, 0.0, 0.0, 0.0, 0.0, 0.0, 0.0, 0.0, 0.0, 0.0, 0.0, 0.0, 0.0, 0.0, 1.372, 1.858, 1.372, 1.914, 1.372, 1.914, 1.372, 1.858, 0.0, 0.0, 0.0, 0.0, 0.0, 0.0, 0.0, 0.0, 0.0, 0.0, 0.0, 0.0, 0.0, 0.0, 0.0, 0.0, 0.5953, 0.1755, 0.5953, 0.2384, 0.5953, 0.2384, 0.5953, 0.1755, 0.0, 0.0, 0.0, 0.0, 0.0, 0.0, 0.0, 0.0, 1.372, 1.795, 1.372, 1.858, 1.372, 1.858, 1.372, 1.795, 0.5953, 0.3052, -2.472, -1.599, -2.472, -1.599, 0.5953, 0.2384, -2.472, -1.599, 0.5953, 0.2384, 0.5953, 0.2384, -2.472, -1.599, 1.372, 1.728, 1.372, 1.795, 1.372, 1.795, 1.372, 1.728, 0.0, 0.0, 0.0, 0.0, 0.0, 0.0, 0.0, 0.0, 0.04687, 0.8321, 0.1406, 0.8321, 0.1406, 0.944, 0.04687, 0.944, 0.0, 0.0, 0.0, 0.0, 0.0, 0.0, 0.0, 0.0, 0.0, 0.0, 0.0, 0.0, 0.0, 0.0, 0.0, 0.0, 0.5953, 0.3052, 0.5953, 0.3733, 0.5953, 0.3733, 0.5953, 0.3052, 0.04687, 0.5502, 0.1406, 0.5502, 0.1406, 0.7008, 0.04687, 0.7008, 0.5953, 0.3733, 0.5953, 0.4401, 0.5953, 0.4401, 0.5953, 0.3733, 1.372, 1.593, 1.372, 1.66, 1.372, 1.66, 1.372, 1.593, 0.0, 0.0, 0.0, 0.0, 0.0, 0.0, 0.0, 0.0, 0.5156, 0.7479, 0.4219, 0.7479, 0.4219, 0.5644, 0.5156, 0.5644, 0.0, 0.0, 0.0, 0.0, 0.0, 0.0, 0.0, 0.0, 0.0, 0.0, 0.0, 0.0, 0.0, 0.0, 0.0, 0.0, 0.5953, 0.4401, 0.5953, 0.5031, 0.5953, 0.5031, 0.5953, 0.4401, 0.2344, 0.7867, 0.2344, 0.5773, 0.3281, 0.5773, 0.3281, 0.7867, -2.472, -1.599, -2.472, -1.599, -2.472, -1.599, -2.472, -1.599, 0.5953, 0.5597, 0.5465, 0.5597, 0.5465, 0.5597, 0.5953, 0.5597, -2.472, -1.599, -2.472, -1.599, -2.472, -1.599, -2.472, -1.599, 0.6094, 0.1136, 0.7031, 0.1136, 0.7031, 0.3408, 0.6094, 0.3408, 0.0, 0.0, 0.0, 0.0, 0.0, 0.0, 0.0, 0.0, 1.372, 1.425, 1.372, 1.474, 1.372, 1.474, 1.372, 1.425, 0.0, 0.0, 0.0, 0.0, 0.0, 0.0, 0.0, 0.0, 0.2344, 0.1181, 0.3281, 0.1181, 0.3281, 0.3544, 0.2344, 0.3544, 0.0, 0.0, 0.0, 0.0, 0.0, 0.0, 0.0, 0.0, -0.678, 1.388, -0.678, 1.445, -0.678, 1.445, -0.678, 1.388, 0.6886, 1.474, 0.6886, 1.425, 0.6886, 1.425, 0.6886, 1.474, 0.4219, 0.1181, 0.5156, 0.1181, 0.5156, 0.3544, 0.4219, 0.3544, 0.6886, 1.53, 0.6886, 1.474, 0.6886, 1.474, 0.6886, 1.53, 0.0, 0.0, 0.0, 0.0, 0.0, 0.0, 0.0, 0.0, 0.0, 0.0, 0.0, 0.0, 0.0, 0.0, 0.0, 0.0, 0.0, 0.0, 0.0, 0.0, 0.0, 0.0, 0.0, 0.0, -0.678, 1.508, -0.678, 1.574, -0.678, 1.574, -0.678, 1.508, 0.6886, 1.593, 0.6886, 1.53, 0.6886, 1.53, 0.6886, 1.593, 0.0, 0.0, 0.0, 0.0, 0.0, 0.0, 0.0, 0.0, 0.0, 0.0, 0.0, 0.0, 0.0, 0.0, 0.0, 0.0, -2.472, -1.599, -2.472, -1.599, -2.472, -1.599, -2.472, -1.599, 0.0, 0.0, 0.0, 0.0, 0.0, 0.0, 0.0, 0.0, 0.0, 0.0, 0.0, 0.0, 0.0, 0.0, 0.0, 0.0, 0.0, 0.0, 0.0, 0.0, 0.0, 0.0, 0.0, 0.0, -0.678, 1.709, -0.678, 1.643, -0.678, 1.643, -0.678, 1.709, 0.0, 0.0, 0.0, 0.0, 0.0, 0.0, 0.0, 0.0, 0.6886, 1.66, 0.6886, 1.728, 0.6886, 1.728, 0.6886, 1.66, 0.6886, 1.728, 0.6886, 1.795, 0.005639, 1.795, 0.005639, 1.728, -1.064, 0.2075, -1.151, 0.1696, -1.151, 0.1696, -1.064, 0.2075, 0.6886, 1.795, 0.005639, 1.795, 0.005639, 1.795, 0.6886, 1.795, 0.005639, 1.728, 0.6886, 1.728, 0.6886, 1.728, 0.005639, 1.728, 0.0, 0.0, 0.0, 0.0, 0.0, 0.0, 0.0, 0.0, -2.472, -1.599, -2.472, -1.599, -2.472, -1.599, -2.472, -1.599, -0.678, 1.709, -0.678, 1.772, -0.678, 1.772, -0.678, 1.709, -2.472, -1.599, -2.472, -1.599, -2.472, -1.599, -2.472, -1.599, 0.0, 0.0, 0.0, 0.0, 0.0, 0.0, 0.0, 0.0, 0.0, 0.0, 0.0, 0.0, 0.0, 0.0, 0.0, 0.0, 0.0, 0.0, 0.0, 0.0, 0.0, 0.0, 0.0, 0.0, 0.0, 0.0, 0.0, 0.0, 0.0, 0.0, 0.0, 0.0, -0.678, 1.829, -0.678, 1.772, -0.678, 1.772, -0.678, 1.829, 0.0, 0.0, 0.0, 0.0, 0.0, 0.0, 0.0, 0.0, 0.4489, 0.6319, 0.4489, 0.6801, 0.4489, 0.6801, 0.4489, 0.6319, 0.6886, 1.858, 0.6886, 1.914, 0.6886, 1.914, 0.6886, 1.858, 0.0, 0.0, 0.0, 0.0, 0.0, 0.0, 0.0, 0.0, 0.0, 0.0, 0.0, 0.0, 0.0, 0.0, 0.0, 0.0, 0.0, 0.0, 0.0, 0.0, 0.0, 0.0, 0.0, 0.0, 0.0, 0.0, 0.0, 0.0, 0.0, 0.0, 0.0, 0.0, 0.4489, 0.5753, 0.4489, 0.6319, 0.4489, 0.6319, 0.4489, 0.5753, 2.921, 1.402, 2.824, 1.402, 2.824, 1.402, 2.921, 1.402, 2.921, 1.402, 3.024, 1.402, 3.024, 1.844, 2.921, 1.844, 2.921, 1.402, 2.824, 1.402, 2.824, 1.402, 2.921, 1.402, 3.024, 1.402, 3.024, 1.844, 3.024, 1.844, 3.024, 1.402, 0.4489, 0.5753, 0.4489, 0.5124, 0.4489, 0.5124, 0.4489, 0.5753, 0.0, 0.0, 0.0, 0.0, 0.0, 0.0, 0.0, 0.0, -2.472, -1.599, -2.472, -1.599, -2.472, -1.599, -2.472, -1.599, -0.8699, 0.5101, -0.8699, 0.442, -0.8699, 0.442, -0.8699, 0.5101, 0.0, 0.0, 0.0, 0.0, 0.0, 0.0, 0.0, 0.0, 0.0, 0.0, 0.0, 0.0, 0.0, 0.0, 0.0, 0.0, 0.4489, 0.4456, 0.4489, 0.5124, 0.4489, 0.5124, 0.4489, 0.4456, 0.0, 0.0, 0.0, 0.0, 0.0, 0.0, 0.0, 0.0, 0.0, 0.0, 0.0, 0.0, 0.0, 0.0, 0.0, 0.0, 0.0, 0.0, 0.0, 0.0, 0.0, 0.0, 0.0, 0.0, 0.0, 0.0, 0.0, 0.0, 0.0, 0.0, 0.0, 0.0, 0.4489, 0.3775, 0.4489, 0.4456, 0.4489, 0.4456, 0.4489, 0.3775, 0.4489, 0.3107, 0.4489, 0.3775, 0.4489, 0.3775, 0.4489, 0.3107, 0.4489, 0.3107, 0.4489, 0.3775, 0.4489, 0.3775, 0.4489, 0.3107, 3.13, 1.402, 3.233, 1.402, 3.233, 1.402, 3.13, 1.402, 0.0, 0.0, 0.0, 0.0, 0.0, 0.0, 0.0, 0.0, 0.0, 0.0, 0.0, 0.0, 0.0, 0.0, 0.0, 0.0, 3.233, 1.402, 3.33, 1.402, 3.33, 1.402, 3.233, 1.402, 0.0, 0.0, 0.0, 0.0, 0.0, 0.0, 0.0, 0.0, 0.0, 0.0, 0.0, 0.0, 0.0, 0.0, 0.0, 0.0, 0.0, 0.0, 0.0, 0.0, 0.0, 0.0, 0.0, 0.0, 0.4489, 0.1911, 0.4489, 0.2477, 0.4489, 0.2477, 0.4489, 0.1911, 3.33, 1.402, 3.417, 1.402, 3.417, 1.402, 3.33, 1.402, 0.0, 0.0, 0.0, 0.0, 0.0, 0.0, 0.0, 0.0, 0.0, 0.0, 0.0, 0.0, 0.0, 0.0, 0.0, 0.0, 0.0, 0.0, 0.0, 0.0, 0.0, 0.0, 0.0, 0.0, 0.0, 0.0, 0.0, 0.0, 0.4489, 0.1911, 0.4489, 0.1429, 0.4489, 0.1429, 0.4489, 0.1911, 0.0, 0.0, 0.0, 0.0, 0.0, 0.0, 0.0, 0.0, 1.896, -0.841, 1.896, -0.7929, 1.896, -0.7929, 1.896, -0.841, 0.4977, 0.1429, 0.4489, 0.1429, 0.4489, 0.1429, 0.4977, 0.1429, 0.0, 0.0, 0.0, 0.0, 0.0, 0.0, 0.0, 0.0, 0.0, 0.0, 0.0, 0.0, 0.0, 0.0, 0.0, 0.0, 0.4489, 0.1911, 0.4489, 0.2477, 0.4489, 0.2477, 0.4489, 0.1911, 0.0, 0.0, 0.0, 0.0, 0.0, 0.0, 0.0, 0.0, 3.33, 1.402, 3.417, 1.402, 3.417, 1.402, 3.33, 1.402, 0.0, 0.0, 0.0, 0.0, 0.0, 0.0, 0.0, 0.0, 3.233, 1.402, 3.33, 1.402, 3.33, 1.402, 3.233, 1.402, 0.0, 0.0, 0.0, 0.0, 0.0, 0.0, 0.0, 0.0, 0.4489, 0.2477, 0.4489, 0.3107, 0.4489, 0.3107, 0.4489, 0.2477, 0.0, 0.0, 0.0, 0.0, 0.0, 0.0, 0.0, 0.0, 0.0, 0.0, 0.0, 0.0, 0.0, 0.0, 0.0, 0.0, 3.13, 1.402, 3.233, 1.402, 3.233, 1.402, 3.13, 1.402, 0.0, 0.0, 0.0, 0.0, 0.0, 0.0, 0.0, 0.0, 3.024, 1.402, 3.13, 1.402, 3.13, 1.402, 3.024, 1.402, 3.024, 1.402, 3.13, 1.402, 3.13, 1.402, 3.024, 1.402, 0.0, 0.0, 0.0, 0.0, 0.0, 0.0, 0.0, 0.0, 0.0, 0.0, 0.0, 0.0, 0.0, 0.0, 0.0, 0.0, 0.0, 0.0, 0.0, 0.0, 0.0, 0.0, 0.0, 0.0, 0.4489, 0.3775, 0.4489, 0.4456, 0.4489, 0.4456, 0.4489, 0.3775, 0.0, 0.0, 0.0, 0.0, 0.0, 0.0, 0.0, 0.0, 0.0, 0.0, 0.0, 0.0, 0.0, 0.0, 0.0, 0.0, -2.472, -1.599, 2.921, 1.402, 3.024, 1.402, -2.472, -1.599, 0.0, 0.0, 0.0, 0.0, 0.0, 0.0, 0.0, 0.0, 0.4489, 0.4456, 0.4489, 0.5124, 0.4489, 0.5124, 0.4489, 0.4456, 0.0, 0.0, 0.0, 0.0, 2.824, 1.402, 0.4489, 0.5753, 0.4489, 0.5753, 0.4489, 0.5124, 0.4489, 0.5124, 0.4489, 0.5753, 0.0, 0.0, 0.0, 0.0, 0.0, 0.0, 0.0, 0.0, 0.0, 0.0, 0.0, 0.0, 0.0, 0.0, 0.0, 0.0, 0.0, 0.0, 0.0, 0.0, 0.0, 0.0, 0.0, 0.0, 0.4489, 0.5753, 0.4489, 0.6319, 0.4489, 0.6319, 0.4489, 0.5753, 0.0, 0.0, 0.0, 0.0, 0.0, 0.0, 0.0, 0.0, 2.737, 1.402, 2.824, 1.402, 2.824, 1.402, 2.737, 1.402, 0.0, 0.0, 0.0, 0.0, 0.0, 0.0, 0.0, 0.0, 0.6886, 1.858, 0.6886, 1.914, 0.6886, 1.914, 0.6886, 1.858, 0.0, 0.0, 0.0, 0.0, 0.0, 0.0, 0.0, 0.0, 0.4489, 0.6319, 0.4489, 0.6801, 0.4489, 0.6801, 0.4489, 0.6319, 0.0, 0.0, 0.0, 0.0, 0.0, 0.0, 0.0, 0.0, -0.678, 1.829, -0.678, 1.772, -0.678, 1.772, -0.678, 1.829, 0.0, 0.0, 0.0, 0.0, 0.0, 0.0, 0.0, 0.0, 0.6886, 1.795, 0.6886, 1.858, 0.6886, 1.858, 0.6886, 1.795, -2.472, -1.599, 0.6886, 1.795, 0.6886, 1.728, -2.472, -1.599, 0.0, 0.0, 0.0, 0.0, 0.0, 0.0, 0.0, 0.0, -0.678, 1.709, -0.678, 1.772, -0.678, 1.772, -0.678, 1.709, 0.0, 0.0, 0.0, 0.0, 0.0, 0.0, 0.0, 0.0, 5.405e-05, 5.383e-05, 0.2899, 5.383e-05, 0.2899, 0.9999, 5.383e-05, 0.9999, -0.678, 1.709, -0.678, 1.643, -0.678, 1.643, -0.678, 1.709, 0.0, 0.0, 0.0, 0.0, 0.0, 0.0, 0.0, 0.0, 0.6886, 1.66, 0.6886, 1.728, 0.6886, 1.728, 0.6886, 1.66, 0.1406, 0.3562, 0.04687, 0.3562, 0.04688, 0.1187, 0.1406, 0.1187, -2.472, -1.599, -2.472, -1.599, -2.472, -1.599, -2.472, -1.599, 0.0, 0.0, 0.0, 0.0, 0.0, 0.0, 0.0, 0.0, -0.678, 1.643, -0.678, 1.574, -0.678, 1.574, -0.678, 1.643, 0.6094, 0.568, 0.7031, 0.568, 0.7031, 0.7953, 0.6094, 0.7953, -0.678, 1.508, -0.678, 1.574, -0.678, 1.574, -0.678, 1.508, 0.0, 0.0, 0.0, 0.0, 0.0, 0.0, 0.0, 0.0, 0.6886, 1.593, 0.6886, 1.53, 0.6886, 1.53, 0.6886, 1.593, -2.472, -1.599, -2.472, -1.599, -2.472, -1.599, -2.472, -1.599, -2.472, -1.599, -2.472, -1.599])
me_cylinder.materials.append(mat_dark_wood)
me_cylinder.materials.append(mat_stained_iron)
me_cylinder.materials.append(mat_dark_iron)
me_cylinder.use_remesh_preserve_volume = False
me_cylinder.use_remesh_preserve_attributes = False
me_cylinder.use_mirror_vertex_groups = False
me_cylinder.update()

# ---- objects
ob_cylinder = bpy.data.objects.new('Cylinder', me_cylinder)

# ---- transforms, parenting, visibility, modifiers, constraints
ob_cylinder.location = (0.0, 0.0, 0.0)
ob_cylinder.scale = (25.0, 25.0, 33.0)
ob_cylinder.lineart.crease_threshold = 0.0

# ---- collection membership
col_collection.objects.link(ob_cylinder)

# ---- scene / render settings (as saved in the file)
scene.frame_start = 1; scene.frame_end = 250; scene.frame_set(1)
scene.render.engine = 'BLENDER_EEVEE_NEXT'
scene.cycles.use_denoising = False
scene.cycles.samples = 128
scene.cycles.sampling_pattern = 'TABULATED_SOBOL'
scene.cycles.use_adaptive_sampling = False
scene.cycles.use_light_tree = False
scene.view_settings.view_transform = 'Filmic'
bpy.context.view_layer.update()

# ---- added for rendering (the .blend has no active camera and no usable light): camera, sun
cam_auto = bpy.data.cameras.new('AutoCamera')
cam_auto.lens = 50.0
cam_auto.sensor_width = 36.0
cam_auto.clip_end = 1722.32
ob_auto_camera = bpy.data.objects.new('AutoCamera', cam_auto)
scene.collection.objects.link(ob_auto_camera)
ob_auto_camera.location = (98.1385, -117.766, 80.0108)
ob_auto_camera.rotation_euler = (1.09748, -7.21219e-08, 0.694738)
scene.camera = ob_auto_camera
light_auto_sun = bpy.data.lights.new('AutoSun', 'SUN')
light_auto_sun.energy = 3.0
light_auto_sun.angle = 0.0523599
ob_auto_sun = bpy.data.objects.new('AutoSun', light_auto_sun)
scene.collection.objects.link(ob_auto_sun)
ob_auto_sun.rotation_euler = (0.872665, 0.174533, 0.523599)
bpy.context.view_layer.update()
